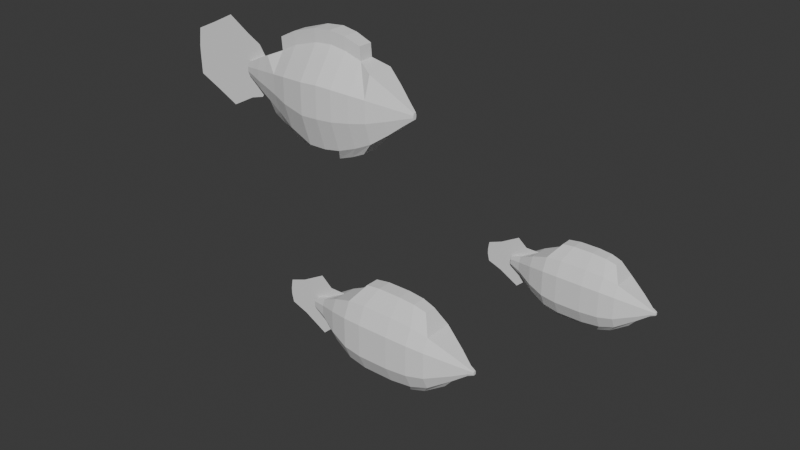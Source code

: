# Source: blend.blend  (saved by Blender 4.4.32; exported with 4.5.12 LTS)
import bpy
from mathutils import Matrix  # noqa: F401  (used for matrix-valued properties, if any)

bpy.ops.wm.read_factory_settings(use_empty=True)
scene = bpy.context.scene
scene.name = 'Scene'

# ---- collections
col_collection = bpy.data.collections.new('Collection'); scene.collection.children.link(col_collection)

# ---- world
world_world = bpy.data.worlds.new('World'); scene.world = world_world
world_world.use_nodes = True; world_world.node_tree.nodes.clear()
_N = world_world.node_tree.nodes; _L = world_world.node_tree.links
n0 = _N.new('ShaderNodeOutputWorld'); n0.name = 'World Output'; n0.location = (300, 300)
n1 = _N.new('ShaderNodeBackground'); n1.name = 'Background'; n1.location = (10, 300)
n1.inputs[0].default_value = (0.05088, 0.05088, 0.05088, 1.0)
_L.new(n1.outputs[0], n0.inputs[0])
n0.is_active_output = True
world_world.color = (0.05088, 0.05088, 0.05088)
world_world.sun_shadow_jitter_overblur = 0.0

# ---- meshes
me_x = bpy.data.meshes.new('立方體')
me_x.from_pydata([(0.3477, -0.7286, -0.7535), (0.3477, -0.3138, 0.7075), (0.3477, 0.7324, -0.7535), (0.3477, 0.3176, 0.7075), (0.6386, -0.7393, -0.746), (0.6386, -0.3184, 0.7364), (0.6386, 0.7431, -0.746), (0.6386, 0.3222, 0.7364), (0.3477, 0.7324, -0.7535), (0.3477, -0.7286, -0.7535), (0.3477, -0.3138, 0.7075), (0.3477, 0.3176, 0.7075), (-0.07155, 0.5997, -0.6208), (-0.07155, -0.5959, -0.6208), (-0.07155, -0.2565, 0.5748), (-0.07155, 0.2602, 0.5748), (-0.07155, 0.5997, -0.6208), (-0.07155, -0.5959, -0.6208), (-0.07155, -0.2565, 0.5748), (-0.07155, 0.2602, 0.5748), (-0.3541, 0.4575, -0.4786), (-0.3541, -0.4537, -0.4786), (-0.3541, -0.195, 0.4326), (-0.3541, 0.1988, 0.4326), (-0.6094, 0.3419, -0.3631), (-0.6094, -0.3382, -0.3631), (-0.6094, -0.3382, 0.3171), (-0.6094, 0.3419, 0.3171), (-0.8144, 0.254, -0.2751), (-0.8144, -0.2503, -0.2751), (-0.8144, -0.2503, 0.2291), (-0.8144, 0.254, 0.2291), (-0.974, 0.1753, -0.1964), (-0.974, -0.1716, -0.1964), (-0.974, -0.1716, 0.1504), (-0.974, 0.1753, 0.1504), (-1.133, 0.1013, -0.1224), (-1.133, -0.09756, -0.1224), (-1.133, -0.09756, 0.07644), (-1.133, 0.1013, 0.07644), (0.6386, -0.7393, -0.746), (0.6386, -0.3184, 0.7364), (0.6386, 0.7431, -0.746), (0.6386, 0.3222, 0.7364), (0.8893, -0.7007, -0.7073), (0.8893, -0.3017, 0.6978), (0.8893, 0.7045, -0.7073), (0.8893, 0.3055, 0.6978), (1.154, -0.6095, -0.6162), (1.154, -0.2623, 0.6066), (1.154, 0.6133, -0.6162), (1.154, 0.2661, 0.6066), (1.395, -0.5002, -0.5069), (1.395, -0.5002, 0.4974), (1.395, 0.504, -0.5069), (1.395, 0.504, 0.4974), (1.641, -0.3259, -0.3326), (1.641, -0.3259, 0.3231), (1.641, 0.3297, -0.3326), (1.641, 0.3297, 0.3231), (1.86, -0.1518, -0.1585), (1.86, -0.1518, 0.1489), (1.86, 0.1556, -0.1585), (1.86, 0.1556, 0.1489), (1.997, -0.04697, -0.05362), (1.997, -0.04697, 0.04409), (1.997, 0.05074, -0.05362), (1.997, 0.05074, 0.04409), (0.3477, -1.079, -0.2665), (0.3477, -1.079, 0.2205), (0.3477, 1.083, 0.2205), (0.3477, 1.083, -0.2665), (0.6386, 1.099, 0.2423), (0.6386, 1.099, -0.2518), (0.6386, -1.095, 0.2423), (0.6386, -1.095, -0.2518), (0.6386, 1.099, 0.2423), (0.6386, 1.099, -0.2518), (0.6386, -1.095, 0.2423), (0.6386, -1.095, -0.2518), (0.8893, 1.041, 0.2294), (0.8893, 1.041, -0.239), (0.8893, -1.038, 0.2294), (0.8893, -1.038, -0.239), (1.154, 0.9066, 0.199), (1.154, 0.9066, -0.2086), (1.154, -0.9028, 0.199), (1.154, -0.9028, -0.2086), (1.395, 0.7449, 0.1626), (1.395, 0.7449, -0.1721), (1.395, -0.7411, 0.1626), (1.395, -0.7411, -0.1721), (1.641, 0.487, 0.1045), (1.641, 0.487, -0.114), (1.641, -0.4832, 0.1045), (1.641, -0.4832, -0.114), (1.86, 0.2293, 0.04647), (1.86, 0.2293, -0.056), (1.86, -0.2256, 0.04647), (1.86, -0.2256, -0.056), (1.997, 0.07418, 0.01152), (1.997, 0.07418, -0.02105), (1.997, -0.07041, 0.01152), (1.997, -0.07041, -0.02105), (0.3477, -1.079, -0.2665), (0.3477, -1.079, 0.2205), (-0.07155, -0.8827, -0.2223), (-0.07155, -0.8827, 0.1763), (-0.07155, -0.8827, -0.2223), (-0.07155, -0.8827, 0.1763), (-0.07155, 0.8865, 0.1763), (-0.07155, 0.8865, -0.2223), (-0.3541, -0.6723, -0.1749), (-0.3541, -0.6723, 0.1289), (-0.3541, 0.6761, 0.1289), (-0.3541, 0.6761, -0.1749), (-0.6094, -0.5013, -0.1364), (-0.6094, -0.5013, 0.09036), (-0.6094, 0.5051, 0.09036), (-0.6094, 0.5051, -0.1364), (-0.8144, -0.3712, -0.107), (-0.8144, -0.3712, 0.06105), (-0.8144, 0.375, 0.06105), (-0.8144, 0.375, -0.107), (-0.974, -0.2548, -0.08081), (-0.974, -0.2548, 0.03481), (-0.974, 0.2585, 0.03481), (-0.974, 0.2585, -0.08081), (-1.133, -0.1453, -0.05615), (-1.133, -0.1453, 0.01015), (-1.133, 0.149, 0.01015), (-1.133, 0.149, -0.05615), (0.3477, 1.083, 0.2205), (0.3477, 1.083, -0.2665), (-0.07155, 0.8865, 0.1763), (-0.07155, 0.8865, -0.2223), (0.3322, -0.3138, 0.9077), (0.3322, 0.3176, 0.9077), (0.623, 0.3222, 0.9367), (0.623, -0.3184, 0.9367), (0.3322, -0.3138, 0.9077), (0.3322, 0.3176, 0.9077), (-0.08714, -0.2565, 0.775), (-0.08714, 0.2602, 0.775), (-0.08714, -0.2565, 0.775), (-0.08714, 0.2602, 0.775), (-0.3697, -0.195, 0.6329), (-0.3697, 0.1988, 0.6329), (0.623, 0.3222, 0.9367), (0.623, -0.3184, 0.9367), (0.8737, 0.3055, 0.898), (0.8737, -0.3017, 0.898), (1.138, 0.2661, 0.8069), (1.138, -0.2623, 0.8069), (0.1651, 0.3187, -0.8919), (0.1651, -0.315, -0.8919), (-0.1641, 0.2612, -0.7877), (-0.1641, -0.2574, -0.7877), (-0.1641, 0.2612, -0.7877), (-0.1641, -0.2574, -0.7877), (-0.3859, 0.1995, -0.6761), (-0.3859, -0.1957, -0.6761), (-0.5863, 0.1494, -0.5854), (-0.5863, -0.1456, -0.5854), (0.8001, -0.4478, -0.8841), (0.8001, 0.3085, -0.8841), (1.016, -0.3987, -0.8098), (1.016, 0.2594, -0.8098), (1.212, -0.3399, -0.7207), (1.212, 0.2006, -0.7207), (-0.07155, 0.001882, -0.6208), (-0.07155, 0.001882, 0.5748), (-0.3541, 0.001882, 0.4326), (-0.6094, 0.001882, -0.3631), (-0.6094, 0.001882, 0.3171), (-0.8144, 0.001882, -0.2751), (-0.8144, 0.001882, 0.2291), (-0.974, 0.001882, -0.1964), (-0.974, 0.001882, 0.1504), (-1.133, 0.001882, -0.1224), (-1.133, 0.001882, 0.07644), (-1.133, 0.001882, -0.05615), (-1.133, 0.001882, 0.01015), (-0.08714, 0.001882, 0.775), (-0.3697, 0.001882, 0.6329), (-0.1641, 0.001882, -0.7877), (-0.3859, 0.001882, -0.6761), (-0.5863, 0.001882, -0.5854), (-0.8144, 0.001882, -0.2751), (-0.8144, 0.001882, 0.2291), (-0.974, 0.001882, -0.1964), (-0.974, 0.001882, 0.1504), (-1.133, 0.001882, -0.1224), (-1.133, 0.001882, 0.07644), (-1.133, 0.001882, -0.05615), (-1.133, 0.001882, 0.01015), (-0.8144, 0.001882, -0.2751), (-0.8144, 0.001882, 0.2291), (-0.974, 0.001882, -0.1964), (-0.974, 0.001882, 0.1504), (-1.133, 0.001882, -0.1224), (-1.133, 0.001882, 0.07644), (-1.133, 0.001882, -0.05615), (-1.133, 0.001882, 0.01015), (-0.9196, 0.001882, -0.4282), (-0.9196, 0.001882, 0.3822), (-1.176, 0.001882, -0.3017), (-1.176, 0.001882, 0.2557), (-1.432, 0.001882, -0.1828), (-1.432, 0.001882, 0.1368), (-1.432, 0.001882, -0.07626), (-1.432, 0.001882, 0.03026), (-1.143, 0.001882, -0.4913), (-1.143, 0.001882, 0.4981), (-1.455, 0.001882, -0.3369), (-1.455, 0.001882, 0.3437), (-1.768, 0.001882, -0.1917), (-1.768, 0.001882, 0.1985), (-1.768, 0.001882, -0.0616), (-1.768, 0.001882, 0.06847), (-1.531, 0.001882, -0.6966), (-1.506, 0.001882, 0.7187), (-1.887, 0.001882, -0.5209), (-1.862, 0.001882, 0.5429), (-2.244, 0.001882, -0.3556), (-2.218, 0.001882, 0.3777), (-2.254, 0.001882, -0.05535), (-2.254, 0.001882, 0.09267)], [], [(70, 3, 7, 72), (75, 4, 40, 79), (74, 5, 1, 69), (2, 6, 4, 0), (41, 45, 151, 149), (11, 15, 143, 141), (24, 20, 160, 162), (133, 8, 12, 135), (105, 10, 14, 107), (111, 16, 20, 115), (172, 23, 27, 174), (109, 18, 22, 113), (7, 3, 137, 138), (173, 24, 162, 187), (173, 25, 29, 175), (8, 9, 155, 154), (115, 20, 24, 119), (113, 22, 26, 117), (123, 28, 32, 127), (119, 24, 28, 123), (117, 26, 30, 121), (174, 27, 31, 176), (178, 35, 39, 180), (121, 30, 34, 125), (176, 31, 35, 178), (175, 29, 33, 177), (182, 180, 39, 130), (177, 33, 37, 179), (127, 32, 36, 131), (125, 34, 38, 129), (49, 51, 152, 153), (4, 6, 42, 40), (7, 5, 41, 43), (72, 7, 43, 76), (22, 18, 144, 146), (76, 43, 47, 80), (79, 40, 44, 83), (40, 42, 46, 44), (87, 48, 52, 91), (80, 47, 51, 84), (83, 44, 48, 87), (48, 44, 164, 166), (55, 53, 57, 59), (54, 52, 168, 169), (51, 49, 53, 55), (84, 51, 55, 88), (92, 59, 63, 96), (88, 55, 59, 92), (91, 52, 56, 95), (52, 54, 58, 56), (99, 60, 64, 103), (95, 56, 60, 99), (56, 58, 62, 60), (59, 57, 61, 63), (100, 67, 65, 102), (60, 62, 66, 64), (63, 61, 65, 67), (96, 63, 67, 100), (62, 97, 101, 66), (97, 96, 100, 101), (66, 101, 103, 64), (101, 100, 102, 103), (57, 94, 98, 61), (94, 95, 99, 98), (61, 98, 102, 65), (98, 99, 103, 102), (53, 90, 94, 57), (90, 91, 95, 94), (54, 89, 93, 58), (89, 88, 92, 93), (58, 93, 97, 62), (93, 92, 96, 97), (50, 85, 89, 54), (85, 84, 88, 89), (45, 82, 86, 49), (82, 83, 87, 86), (46, 81, 85, 50), (81, 80, 84, 85), (49, 86, 90, 53), (86, 87, 91, 90), (41, 78, 82, 45), (78, 79, 83, 82), (42, 77, 81, 46), (77, 76, 80, 81), (6, 73, 77, 42), (73, 72, 76, 77), (4, 75, 68, 0), (75, 74, 69, 68), (5, 74, 78, 41), (74, 75, 79, 78), (2, 71, 73, 6), (71, 70, 72, 73), (9, 104, 106, 13), (104, 105, 107, 106), (33, 124, 128, 37), (124, 125, 129, 128), (35, 126, 130, 39), (126, 127, 131, 130), (179, 181, 131, 36), (181, 182, 130, 131), (29, 120, 124, 33), (120, 121, 125, 124), (25, 116, 120, 29), (116, 117, 121, 120), (27, 118, 122, 31), (118, 119, 123, 122), (31, 122, 126, 35), (122, 123, 127, 126), (21, 112, 116, 25), (112, 113, 117, 116), (23, 114, 118, 27), (114, 115, 119, 118), (17, 108, 112, 21), (108, 109, 113, 112), (19, 110, 114, 23), (110, 111, 115, 114), (11, 132, 134, 15), (132, 133, 135, 134), (138, 137, 136, 139), (140, 141, 143, 142), (183, 145, 147, 184), (148, 149, 151, 150), (150, 151, 153, 152), (14, 10, 140, 142), (45, 49, 153, 151), (10, 11, 141, 140), (47, 43, 148, 150), (51, 47, 150, 152), (172, 22, 146, 184), (5, 7, 138, 139), (3, 1, 136, 137), (15, 14, 142, 143), (19, 23, 147, 145), (43, 41, 149, 148), (1, 5, 139, 136), (171, 19, 145, 183), (154, 155, 157, 156), (185, 159, 161, 186), (186, 161, 163, 187), (13, 12, 156, 157), (12, 8, 154, 156), (170, 17, 159, 185), (17, 21, 161, 159), (21, 25, 163, 161), (20, 16, 158, 160), (9, 13, 157, 155), (164, 165, 167, 166), (166, 167, 169, 168), (50, 54, 169, 167), (52, 48, 166, 168), (46, 50, 167, 165), (44, 46, 165, 164), (16, 170, 185, 158), (160, 186, 187, 162), (158, 185, 186, 160), (18, 171, 183, 144), (23, 172, 184, 147), (144, 183, 184, 146), (128, 129, 182, 181), (37, 128, 181, 179), (32, 177, 179, 36), (129, 38, 180, 182), (28, 175, 177, 32), (30, 176, 178, 34), (34, 178, 180, 38), (26, 174, 176, 30), (24, 173, 175, 28), (25, 173, 187, 163), (22, 172, 174, 26), (179, 177, 190, 192), (181, 182, 195, 194), (178, 176, 189, 191), (182, 180, 193, 195), (179, 181, 194, 192), (180, 178, 191, 193), (177, 175, 188, 190), (192, 190, 198, 200), (194, 195, 203, 202), (191, 189, 197, 199), (195, 193, 201, 203), (192, 194, 202, 200), (193, 191, 199, 201), (190, 188, 196, 198), (199, 197, 205, 207), (203, 201, 209, 211), (200, 202, 210, 208), (201, 199, 207, 209), (198, 196, 204, 206), (200, 198, 206, 208), (202, 203, 211, 210), (207, 205, 213, 215), (211, 209, 217, 219), (208, 210, 218, 216), (209, 207, 215, 217), (206, 204, 212, 214), (208, 206, 214, 216), (210, 211, 219, 218), (216, 218, 226, 224), (217, 215, 223, 225), (214, 212, 220, 222), (216, 214, 222, 224), (218, 219, 227, 226), (215, 213, 221, 223), (219, 217, 225, 227)])
_uv = me_x.uv_layers.new(name='UV貼圖')
_uv.uv.foreach_set('vector', [0.5417, 0.25, 0.625, 0.25, 0.625, 0.5, 0.5417, 0.5, 0.4583, 0.75, 0.375, 0.75, 0.375, 0.75, 0.4583, 0.75, 0.5417, 0.75, 0.625, 0.75, 0.625, 1.0, 0.5417, 1.0, 0.125, 0.5, 0.375, 0.5, 0.375, 0.75, 0.125, 0.75, 0.625, 0.75, 0.625, 0.75, 0.625, 0.75, 0.625, 0.75, 0.625, 0.25, 0.625, 0.25, 0.625, 0.25, 0.625, 0.25, 0.375, 0.25, 0.375, 0.25, 0.375, 0.25, 0.375, 0.25, 0.4583, 0.25, 0.375, 0.25, 0.375, 0.25, 0.4583, 0.25, 0.5417, 1.0, 0.625, 1.0, 0.625, 1.0, 0.5417, 1.0, 0.4583, 0.25, 0.375, 0.25, 0.375, 0.25, 0.4583, 0.25, 0.875, 0.625, 0.875, 0.5, 0.875, 0.5, 0.875, 0.625, 0.5417, 1.0, 0.625, 1.0, 0.625, 1.0, 0.5417, 1.0, 0.625, 0.5, 0.625, 0.25, 0.625, 0.25, 0.625, 0.5, 0.125, 0.625, 0.125, 0.5, 0.125, 0.5, 0.125, 0.625, 0.125, 0.625, 0.125, 0.75, 0.125, 0.75, 0.125, 0.625, 0.0, 0.0, 0.0, 0.0, 0.0, 0.0, 0.0, 0.0, 0.4583, 0.25, 0.375, 0.25, 0.375, 0.25, 0.4583, 0.25, 0.5417, 1.0, 0.625, 1.0, 0.625, 1.0, 0.5417, 1.0, 0.4583, 0.25, 0.375, 0.25, 0.375, 0.25, 0.4583, 0.25, 0.4583, 0.25, 0.375, 0.25, 0.375, 0.25, 0.4583, 0.25, 0.5417, 1.0, 0.625, 1.0, 0.625, 1.0, 0.5417, 1.0, 0.875, 0.625, 0.875, 0.5, 0.875, 0.5, 0.875, 0.625, 0.875, 0.625, 0.875, 0.5, 0.875, 0.5, 0.875, 0.625, 0.5417, 1.0, 0.625, 1.0, 0.625, 1.0, 0.5417, 1.0, 0.875, 0.625, 0.875, 0.5, 0.875, 0.5, 0.875, 0.625, 0.125, 0.625, 0.125, 0.75, 0.125, 0.75, 0.125, 0.625, 0.5417, 0.125, 0.625, 0.125, 0.625, 0.25, 0.5417, 0.25, 0.125, 0.625, 0.125, 0.75, 0.125, 0.75, 0.125, 0.625, 0.4583, 0.25, 0.375, 0.25, 0.375, 0.25, 0.4583, 0.25, 0.5417, 1.0, 0.625, 1.0, 0.625, 1.0, 0.5417, 1.0, 0.625, 0.75, 0.625, 0.5, 0.625, 0.5, 0.625, 0.75, 0.375, 0.75, 0.375, 0.5, 0.375, 0.5, 0.375, 0.75, 0.625, 0.5, 0.625, 0.75, 0.625, 0.75, 0.625, 0.5, 0.5417, 0.5, 0.625, 0.5, 0.625, 0.5, 0.5417, 0.5, 0.625, 1.0, 0.625, 1.0, 0.625, 1.0, 0.625, 1.0, 0.5417, 0.5, 0.625, 0.5, 0.625, 0.5, 0.5417, 0.5, 0.4583, 0.75, 0.375, 0.75, 0.375, 0.75, 0.4583, 0.75, 0.375, 0.75, 0.375, 0.5, 0.375, 0.5, 0.375, 0.75, 0.4583, 0.75, 0.375, 0.75, 0.375, 0.75, 0.4583, 0.75, 0.5417, 0.5, 0.625, 0.5, 0.625, 0.5, 0.5417, 0.5, 0.4583, 0.75, 0.375, 0.75, 0.375, 0.75, 0.4583, 0.75, 0.375, 0.75, 0.375, 0.75, 0.375, 0.75, 0.375, 0.75, 0.625, 0.5, 0.625, 0.75, 0.625, 0.75, 0.625, 0.5, 0.375, 0.5, 0.375, 0.75, 0.375, 0.75, 0.375, 0.5, 0.625, 0.5, 0.625, 0.75, 0.625, 0.75, 0.625, 0.5, 0.5417, 0.5, 0.625, 0.5, 0.625, 0.5, 0.5417, 0.5, 0.5417, 0.5, 0.625, 0.5, 0.625, 0.5, 0.5417, 0.5, 0.5417, 0.5, 0.625, 0.5, 0.625, 0.5, 0.5417, 0.5, 0.4583, 0.75, 0.375, 0.75, 0.375, 0.75, 0.4583, 0.75, 0.375, 0.75, 0.375, 0.5, 0.375, 0.5, 0.375, 0.75, 0.4583, 0.75, 0.375, 0.75, 0.375, 0.75, 0.4583, 0.75, 0.4583, 0.75, 0.375, 0.75, 0.375, 0.75, 0.4583, 0.75, 0.375, 0.75, 0.375, 0.5, 0.375, 0.5, 0.375, 0.75, 0.625, 0.5, 0.625, 0.75, 0.625, 0.75, 0.625, 0.5, 0.5417, 0.5, 0.625, 0.5, 0.625, 0.75, 0.5417, 0.75, 0.375, 0.75, 0.375, 0.5, 0.375, 0.5, 0.375, 0.75, 0.625, 0.5, 0.625, 0.75, 0.625, 0.75, 0.625, 0.5, 0.5417, 0.5, 0.625, 0.5, 0.625, 0.5, 0.5417, 0.5, 0.375, 0.5, 0.4583, 0.5, 0.4583, 0.5, 0.375, 0.5, 0.4583, 0.5, 0.5417, 0.5, 0.5417, 0.5, 0.4583, 0.5, 0.375, 0.5, 0.4583, 0.5, 0.4583, 0.75, 0.375, 0.75, 0.4583, 0.5, 0.5417, 0.5, 0.5417, 0.75, 0.4583, 0.75, 0.625, 0.75, 0.5417, 0.75, 0.5417, 0.75, 0.625, 0.75, 0.5417, 0.75, 0.4583, 0.75, 0.4583, 0.75, 0.5417, 0.75, 0.625, 0.75, 0.5417, 0.75, 0.5417, 0.75, 0.625, 0.75, 0.5417, 0.75, 0.4583, 0.75, 0.4583, 0.75, 0.5417, 0.75, 0.625, 0.75, 0.5417, 0.75, 0.5417, 0.75, 0.625, 0.75, 0.5417, 0.75, 0.4583, 0.75, 0.4583, 0.75, 0.5417, 0.75, 0.375, 0.5, 0.4583, 0.5, 0.4583, 0.5, 0.375, 0.5, 0.4583, 0.5, 0.5417, 0.5, 0.5417, 0.5, 0.4583, 0.5, 0.375, 0.5, 0.4583, 0.5, 0.4583, 0.5, 0.375, 0.5, 0.4583, 0.5, 0.5417, 0.5, 0.5417, 0.5, 0.4583, 0.5, 0.375, 0.5, 0.4583, 0.5, 0.4583, 0.5, 0.375, 0.5, 0.4583, 0.5, 0.5417, 0.5, 0.5417, 0.5, 0.4583, 0.5, 0.625, 0.75, 0.5417, 0.75, 0.5417, 0.75, 0.625, 0.75, 0.5417, 0.75, 0.4583, 0.75, 0.4583, 0.75, 0.5417, 0.75, 0.375, 0.5, 0.4583, 0.5, 0.4583, 0.5, 0.375, 0.5, 0.4583, 0.5, 0.5417, 0.5, 0.5417, 0.5, 0.4583, 0.5, 0.625, 0.75, 0.5417, 0.75, 0.5417, 0.75, 0.625, 0.75, 0.5417, 0.75, 0.4583, 0.75, 0.4583, 0.75, 0.5417, 0.75, 0.625, 0.75, 0.5417, 0.75, 0.5417, 0.75, 0.625, 0.75, 0.5417, 0.75, 0.4583, 0.75, 0.4583, 0.75, 0.5417, 0.75, 0.375, 0.5, 0.4583, 0.5, 0.4583, 0.5, 0.375, 0.5, 0.4583, 0.5, 0.5417, 0.5, 0.5417, 0.5, 0.4583, 0.5, 0.375, 0.5, 0.4583, 0.5, 0.4583, 0.5, 0.375, 0.5, 0.4583, 0.5, 0.5417, 0.5, 0.5417, 0.5, 0.4583, 0.5, 0.375, 0.75, 0.4583, 0.75, 0.4583, 1.0, 0.375, 1.0, 0.4583, 0.75, 0.5417, 0.75, 0.5417, 1.0, 0.4583, 1.0, 0.625, 0.75, 0.5417, 0.75, 0.5417, 0.75, 0.625, 0.75, 0.5417, 0.75, 0.4583, 0.75, 0.4583, 0.75, 0.5417, 0.75, 0.375, 0.25, 0.4583, 0.25, 0.4583, 0.5, 0.375, 0.5, 0.4583, 0.25, 0.5417, 0.25, 0.5417, 0.5, 0.4583, 0.5, 0.375, 1.0, 0.4583, 1.0, 0.4583, 1.0, 0.375, 1.0, 0.4583, 1.0, 0.5417, 1.0, 0.5417, 1.0, 0.4583, 1.0, 0.375, 1.0, 0.4583, 1.0, 0.4583, 1.0, 0.375, 1.0, 0.4583, 1.0, 0.5417, 1.0, 0.5417, 1.0, 0.4583, 1.0, 0.625, 0.25, 0.5417, 0.25, 0.5417, 0.25, 0.625, 0.25, 0.5417, 0.25, 0.4583, 0.25, 0.4583, 0.25, 0.5417, 0.25, 0.375, 0.125, 0.4583, 0.125, 0.4583, 0.25, 0.375, 0.25, 0.4583, 0.125, 0.5417, 0.125, 0.5417, 0.25, 0.4583, 0.25, 0.375, 1.0, 0.4583, 1.0, 0.4583, 1.0, 0.375, 1.0, 0.4583, 1.0, 0.5417, 1.0, 0.5417, 1.0, 0.4583, 1.0, 0.375, 1.0, 0.4583, 1.0, 0.4583, 1.0, 0.375, 1.0, 0.4583, 1.0, 0.5417, 1.0, 0.5417, 1.0, 0.4583, 1.0, 0.625, 0.25, 0.5417, 0.25, 0.5417, 0.25, 0.625, 0.25, 0.5417, 0.25, 0.4583, 0.25, 0.4583, 0.25, 0.5417, 0.25, 0.625, 0.25, 0.5417, 0.25, 0.5417, 0.25, 0.625, 0.25, 0.5417, 0.25, 0.4583, 0.25, 0.4583, 0.25, 0.5417, 0.25, 0.375, 1.0, 0.4583, 1.0, 0.4583, 1.0, 0.375, 1.0, 0.4583, 1.0, 0.5417, 1.0, 0.5417, 1.0, 0.4583, 1.0, 0.625, 0.25, 0.5417, 0.25, 0.5417, 0.25, 0.625, 0.25, 0.5417, 0.25, 0.4583, 0.25, 0.4583, 0.25, 0.5417, 0.25, 0.375, 1.0, 0.4583, 1.0, 0.4583, 1.0, 0.375, 1.0, 0.4583, 1.0, 0.5417, 1.0, 0.5417, 1.0, 0.4583, 1.0, 0.625, 0.25, 0.5417, 0.25, 0.5417, 0.25, 0.625, 0.25, 0.5417, 0.25, 0.4583, 0.25, 0.4583, 0.25, 0.5417, 0.25, 0.625, 0.25, 0.5417, 0.25, 0.5417, 0.25, 0.625, 0.25, 0.5417, 0.25, 0.4583, 0.25, 0.4583, 0.25, 0.5417, 0.25, 0.625, 0.5, 0.875, 0.5, 0.875, 0.75, 0.625, 0.75, 0.875, 0.75, 0.875, 0.5, 0.875, 0.5, 0.875, 0.75, 0.875, 0.625, 0.875, 0.5, 0.875, 0.5, 0.875, 0.625, 0.625, 0.5, 0.625, 0.75, 0.625, 0.75, 0.625, 0.5, 0.625, 0.5, 0.625, 0.75, 0.625, 0.75, 0.625, 0.5, 0.625, 1.0, 0.625, 1.0, 0.625, 1.0, 0.625, 1.0, 0.625, 0.75, 0.625, 0.75, 0.625, 0.75, 0.625, 0.75, 0.0, 0.0, 0.0, 0.0, 0.0, 0.0, 0.0, 0.0, 0.625, 0.5, 0.625, 0.5, 0.625, 0.5, 0.625, 0.5, 0.625, 0.5, 0.625, 0.5, 0.625, 0.5, 0.625, 0.5, 0.875, 0.625, 0.875, 0.75, 0.875, 0.75, 0.875, 0.625, 0.625, 0.75, 0.625, 0.5, 0.625, 0.5, 0.625, 0.75, 0.0, 0.0, 0.0, 0.0, 0.0, 0.0, 0.0, 0.0, 0.0, 0.0, 0.0, 0.0, 0.0, 0.0, 0.0, 0.0, 0.625, 0.25, 0.625, 0.25, 0.625, 0.25, 0.625, 0.25, 0.625, 0.5, 0.625, 0.75, 0.625, 0.75, 0.625, 0.5, 0.625, 1.0, 0.625, 0.75, 0.625, 0.75, 0.625, 1.0, 0.0, 0.0, 0.0, 0.0, 0.0, 0.0, 0.0, 0.0, 0.125, 0.5, 0.125, 0.75, 0.125, 0.75, 0.125, 0.5, 0.125, 0.625, 0.125, 0.75, 0.125, 0.75, 0.125, 0.625, 0.125, 0.625, 0.125, 0.75, 0.125, 0.75, 0.125, 0.625, 0.0, 0.0, 0.0, 0.0, 0.0, 0.0, 0.0, 0.0, 0.375, 0.25, 0.375, 0.25, 0.375, 0.25, 0.375, 0.25, 0.0, 0.0, 0.0, 0.0, 0.0, 0.0, 0.0, 0.0, 0.375, 1.0, 0.375, 1.0, 0.375, 1.0, 0.375, 1.0, 0.375, 1.0, 0.375, 1.0, 0.375, 1.0, 0.375, 1.0, 0.375, 0.25, 0.375, 0.25, 0.375, 0.25, 0.375, 0.25, 0.375, 1.0, 0.375, 1.0, 0.375, 1.0, 0.375, 1.0, 0.375, 0.75, 0.375, 0.5, 0.375, 0.5, 0.375, 0.75, 0.375, 0.75, 0.375, 0.5, 0.375, 0.5, 0.375, 0.75, 0.375, 0.5, 0.375, 0.5, 0.375, 0.5, 0.375, 0.5, 0.375, 0.75, 0.375, 0.75, 0.375, 0.75, 0.375, 0.75, 0.375, 0.5, 0.375, 0.5, 0.375, 0.5, 0.375, 0.5, 0.375, 0.75, 0.375, 0.5, 0.375, 0.5, 0.375, 0.75, 0.0, 0.0, 0.0, 0.0, 0.0, 0.0, 0.0, 0.0, 0.125, 0.5, 0.125, 0.625, 0.125, 0.625, 0.125, 0.5, 0.125, 0.5, 0.125, 0.625, 0.125, 0.625, 0.125, 0.5, 0.0, 0.0, 0.0, 0.0, 0.0, 0.0, 0.0, 0.0, 0.875, 0.5, 0.875, 0.625, 0.875, 0.625, 0.875, 0.5, 0.875, 0.75, 0.875, 0.625, 0.875, 0.625, 0.875, 0.75, 0.4583, 0.0, 0.5417, 0.0, 0.5417, 0.125, 0.4583, 0.125, 0.375, 0.0, 0.4583, 0.0, 0.4583, 0.125, 0.375, 0.125, 0.125, 0.5, 0.125, 0.625, 0.125, 0.625, 0.125, 0.5, 0.5417, 0.0, 0.625, 0.0, 0.625, 0.125, 0.5417, 0.125, 0.125, 0.5, 0.125, 0.625, 0.125, 0.625, 0.125, 0.5, 0.875, 0.75, 0.875, 0.625, 0.875, 0.625, 0.875, 0.75, 0.875, 0.75, 0.875, 0.625, 0.875, 0.625, 0.875, 0.75, 0.875, 0.75, 0.875, 0.625, 0.875, 0.625, 0.875, 0.75, 0.125, 0.5, 0.125, 0.625, 0.125, 0.625, 0.125, 0.5, 0.125, 0.75, 0.125, 0.625, 0.125, 0.625, 0.125, 0.75, 0.875, 0.75, 0.875, 0.625, 0.875, 0.625, 0.875, 0.75, 0.125, 0.625, 0.125, 0.625, 0.125, 0.625, 0.125, 0.625, 0.4583, 0.125, 0.5417, 0.125, 0.5417, 0.125, 0.4583, 0.125, 0.875, 0.625, 0.875, 0.625, 0.875, 0.625, 0.875, 0.625, 0.5417, 0.125, 0.625, 0.125, 0.625, 0.125, 0.5417, 0.125, 0.375, 0.125, 0.4583, 0.125, 0.4583, 0.125, 0.375, 0.125, 0.875, 0.625, 0.875, 0.625, 0.875, 0.625, 0.875, 0.625, 0.125, 0.625, 0.125, 0.625, 0.125, 0.625, 0.125, 0.625, 0.125, 0.625, 0.125, 0.625, 0.125, 0.625, 0.125, 0.625, 0.4583, 0.125, 0.5417, 0.125, 0.5417, 0.125, 0.4583, 0.125, 0.875, 0.625, 0.875, 0.625, 0.875, 0.625, 0.875, 0.625, 0.5417, 0.125, 0.625, 0.125, 0.625, 0.125, 0.5417, 0.125, 0.375, 0.125, 0.4583, 0.125, 0.4583, 0.125, 0.375, 0.125, 0.875, 0.625, 0.875, 0.625, 0.875, 0.625, 0.875, 0.625, 0.125, 0.625, 0.125, 0.625, 0.125, 0.625, 0.125, 0.625, 0.875, 0.625, 0.875, 0.625, 0.875, 0.625, 0.875, 0.625, 0.5417, 0.125, 0.625, 0.125, 0.625, 0.125, 0.5417, 0.125, 0.375, 0.125, 0.4583, 0.125, 0.4583, 0.125, 0.375, 0.125, 0.875, 0.625, 0.875, 0.625, 0.875, 0.625, 0.875, 0.625, 0.125, 0.625, 0.125, 0.625, 0.125, 0.625, 0.125, 0.625, 0.125, 0.625, 0.125, 0.625, 0.125, 0.625, 0.125, 0.625, 0.4583, 0.125, 0.5417, 0.125, 0.5417, 0.125, 0.4583, 0.125, 0.875, 0.625, 0.875, 0.625, 0.875, 0.625, 0.875, 0.625, 0.5417, 0.125, 0.625, 0.125, 0.625, 0.125, 0.5417, 0.125, 0.375, 0.125, 0.4583, 0.125, 0.4583, 0.125, 0.375, 0.125, 0.875, 0.625, 0.875, 0.625, 0.875, 0.625, 0.875, 0.625, 0.125, 0.625, 0.125, 0.625, 0.125, 0.625, 0.125, 0.625, 0.125, 0.625, 0.125, 0.625, 0.125, 0.625, 0.125, 0.625, 0.4583, 0.125, 0.5417, 0.125, 0.5417, 0.125, 0.4583, 0.125, 0.375, 0.125, 0.4583, 0.125, 0.4583, 0.125, 0.375, 0.125, 0.875, 0.625, 0.875, 0.625, 0.875, 0.625, 0.875, 0.625, 0.125, 0.625, 0.125, 0.625, 0.125, 0.625, 0.125, 0.625, 0.125, 0.625, 0.125, 0.625, 0.125, 0.625, 0.125, 0.625, 0.4583, 0.125, 0.5417, 0.125, 0.5417, 0.125, 0.4583, 0.125, 0.875, 0.625, 0.875, 0.625, 0.875, 0.625, 0.875, 0.625, 0.5417, 0.125, 0.625, 0.125, 0.625, 0.125, 0.5417, 0.125])
me_x.update()
me_001 = bpy.data.meshes.new('立方體.001')
me_001.from_pydata([(-0.1889, -1.017, -0.5566), (-0.1889, -1.017, 0.5465), (-0.1889, 0.9832, -0.5566), (-0.1889, 0.9832, 0.5465), (0.3377, -1.017, -0.5566), (0.3377, -1.017, 0.5465), (0.3377, 0.9832, -0.5566), (0.3377, 0.9832, 0.5465), (0.6985, 0.9239, 0.5138), (0.6985, 0.9239, -0.5239), (0.6985, -0.9576, -0.5239), (0.6985, -0.9576, 0.5138), (0.6985, 0.9239, 0.5138), (0.6985, 0.9239, -0.5239), (0.6985, -0.9576, -0.5239), (0.6985, -0.9576, 0.5138), (0.9802, 0.7799, 0.4344), (0.9802, 0.7799, -0.4444), (0.9802, -0.8135, -0.4444), (0.9802, -0.8135, 0.4344), (1.344, 0.3795, 0.2136), (1.344, 0.3795, -0.2236), (1.344, -0.4131, -0.2236), (1.344, -0.4131, 0.2136), (1.563, 0.112, 0.066), (1.563, 0.112, -0.07605), (1.563, -0.1456, -0.07605), (1.563, -0.1456, 0.066), (1.661, 0.04256, 0.02773), (1.661, 0.04256, -0.03777), (1.661, -0.07618, -0.03777), (1.661, -0.07618, 0.02773), (-0.5117, 0.9052, -0.5135), (-0.5117, -0.9388, -0.5135), (-0.5117, -0.9388, 0.5035), (-0.5117, 0.9052, 0.5035), (-0.865, 0.6548, -0.3754), (-0.865, -0.6884, -0.3754), (-0.865, -0.6884, 0.3654), (-0.865, 0.6548, 0.3654), (-1.207, 0.3112, -0.1859), (-1.207, -0.3448, -0.1859), (-1.207, -0.3448, 0.1759), (-1.207, 0.3112, 0.1759), (-1.45, 0.1487, -0.0963), (-1.45, -0.1823, -0.0963), (-1.45, -0.1823, 0.08626), (-1.45, 0.1487, 0.08626), (-0.1889, -1.436, -0.2808), (-0.1889, -1.436, -0.005021), (-0.1889, -1.436, 0.2707), (-0.1889, 1.402, 0.2707), (-0.1889, 1.402, -0.005021), (-0.1889, 1.402, -0.2808), (0.3377, 1.402, 0.2707), (0.3377, 1.402, -0.005021), (0.3377, 1.402, -0.2808), (0.3377, -1.436, 0.2707), (0.3377, -1.436, -0.005021), (0.3377, -1.436, -0.2808), (0.6985, 1.318, 0.2544), (0.6985, 1.318, -0.005021), (0.6985, 1.318, -0.2644), (0.6985, -1.352, 0.2544), (0.6985, -1.352, -0.005021), (0.6985, -1.352, -0.2644), (0.6985, 1.318, 0.2544), (0.6985, 1.318, -0.005021), (0.6985, 1.318, -0.2644), (0.6985, -1.352, 0.2544), (0.6985, -1.352, -0.005021), (0.6985, -1.352, -0.2644), (0.9802, 1.114, 0.2147), (0.9802, 1.114, -0.005021), (0.9802, 1.114, -0.2247), (0.9802, -1.147, 0.2147), (0.9802, -1.147, -0.005021), (0.9802, -1.147, -0.2247), (1.344, 0.5455, 0.1043), (1.344, 0.5455, -0.005021), (1.344, 0.5455, -0.1143), (1.344, -0.5792, 0.1043), (1.344, -0.5792, -0.005021), (1.344, -0.5792, -0.1143), (1.563, 0.1659, 0.03049), (1.563, 0.1659, -0.005021), (1.563, 0.1659, -0.04053), (1.563, -0.1995, 0.03049), (1.563, -0.1995, -0.005021), (1.563, -0.1995, -0.04053), (1.661, 0.06743, 0.01135), (1.661, 0.06743, -0.005021), (1.661, 0.06743, -0.02139), (1.661, -0.1011, 0.01135), (1.661, -0.1011, -0.005021), (1.661, -0.1011, -0.02139), (-0.5117, -1.325, -0.2593), (-0.5117, -1.325, -0.005021), (-0.5117, -1.325, 0.2492), (-0.5117, 1.291, 0.2492), (-0.5117, 1.291, -0.005021), (-0.5117, 1.291, -0.2593), (-0.865, -0.9697, -0.1902), (-0.865, -0.9697, -0.005021), (-0.865, -0.9697, 0.1802), (-0.865, 0.9361, 0.1802), (-0.865, 0.9361, -0.005021), (-0.865, 0.9361, -0.1902), (-1.207, -0.4822, -0.09547), (-1.207, -0.4822, -0.005021), (-1.207, -0.4822, 0.08542), (-1.207, 0.4485, 0.08542), (-1.207, 0.4485, -0.005021), (-1.207, 0.4485, -0.09547), (-1.45, -0.2516, -0.05066), (-1.45, -0.2516, -0.005021), (-1.45, -0.2516, 0.04062), (-1.45, 0.218, 0.04062), (-1.45, 0.218, -0.005021), (-1.45, 0.218, -0.05066), (-0.04571, -0.4121, 0.8197), (-0.04571, 0.3785, 0.8197), (0.348, 0.3785, 0.8197), (0.348, -0.4121, 0.8197), (0.6177, 0.3551, 0.7953), (0.6177, -0.3887, 0.7953), (0.6177, 0.3551, 0.7953), (0.6177, -0.3887, 0.7953), (0.8283, 0.2982, 0.7359), (0.8283, -0.3318, 0.7359), (-0.2871, -0.3813, 0.7876), (-0.2871, 0.3477, 0.7876), (-0.3137, 0.797, -0.7608), (-0.3137, -0.2339, -0.7608), (0.08475, 0.797, -0.7608), (0.08475, -0.2339, -0.7608), (-0.558, 0.7568, -0.7282), (-0.558, -0.1937, -0.7282), (-0.8252, 0.6277, -0.6237), (-0.8252, -0.0646, -0.6237), (0.597, -0.5438, -0.6863), (0.597, 0.5102, -0.6863), (0.851, -0.4632, -0.6147), (0.851, 0.4295, -0.6147), (1.179, -0.2389, -0.4156), (1.179, 0.2052, -0.4156), (0.3377, -0.01681, -0.5566), (0.6985, -0.01681, -0.5239), (0.6985, -0.01681, 0.5138), (0.6985, -0.01681, -0.5239), (0.6985, -0.01681, 0.5138), (0.9802, -0.01681, 0.4344), (1.344, -0.01681, -0.2236), (1.344, -0.01681, 0.2136), (1.563, -0.01681, -0.07605), (1.563, -0.01681, 0.066), (1.661, -0.01681, -0.03777), (1.661, -0.01681, 0.02773), (-0.5117, -0.01681, 0.5035), (-0.865, -0.01681, -0.3754), (-0.865, -0.01681, 0.3654), (-1.207, -0.01681, -0.1859), (-1.207, -0.01681, 0.1759), (-1.45, -0.01681, -0.0963), (-1.45, -0.01681, 0.08626), (-1.45, -0.01681, -0.05066), (-1.45, -0.01681, -0.005021), (-1.45, -0.01681, 0.04062), (1.661, -0.01681, -0.02139), (1.661, -0.01681, -0.005021), (1.661, -0.01681, 0.01135), (-0.04571, -0.01681, 0.8197), (0.348, -0.01681, 0.8197), (0.6177, -0.01681, 0.7953), (0.6177, -0.01681, 0.7953), (0.8283, -0.01681, 0.7359), (-0.2871, -0.01681, 0.7876), (-0.3137, 0.2816, -0.7608), (0.08475, 0.2816, -0.7608), (-0.558, 0.2816, -0.7282), (-0.8252, 0.2816, -0.6237), (0.597, -0.01681, -0.6863), (0.851, -0.01681, -0.6147), (1.179, -0.01681, -0.4156), (-1.207, -0.01681, -0.1859), (-1.207, -0.01681, 0.1759), (-1.45, -0.01681, -0.0963), (-1.45, -0.01681, 0.08626), (-1.45, -0.01681, -0.05066), (-1.45, -0.01681, -0.005021), (-1.45, -0.01681, 0.04062), (-1.144, -0.01681, -0.3754), (-1.144, -0.01681, 0.3654), (-1.486, -0.01681, -0.1859), (-1.486, -0.01681, 0.1759), (-1.486, -0.01681, -0.1859), (-1.486, -0.01681, 0.1759), (-1.729, -0.01681, -0.0963), (-1.729, -0.01681, 0.08626), (-1.729, -0.01681, -0.05066), (-1.729, -0.01681, -0.005021), (-1.729, -0.01681, 0.04062), (-1.323, -0.01681, -0.5317), (-1.332, -0.01681, 0.5216), (-1.719, -0.01681, -0.312), (-1.728, -0.01681, 0.302), (-1.719, -0.01681, -0.312), (-1.728, -0.01681, 0.302), (-2.001, -0.01681, -0.2081), (-2.01, -0.01681, 0.1981), (-2.035, -0.01681, -0.06216), (-2.035, -0.01681, -0.00925), (-2.035, -0.01681, 0.04366)], [], [(16, 12, 126, 128), (51, 3, 7, 54), (7, 3, 121, 122), (57, 5, 1, 50), (159, 36, 138, 180), (150, 15, 127, 174), (65, 10, 14, 71), (54, 7, 8, 60), (59, 4, 10, 65), (146, 6, 9, 147), (15, 19, 129, 127), (147, 9, 13, 149), (148, 11, 15, 150), (60, 8, 12, 66), (151, 19, 23, 153), (66, 12, 16, 72), (71, 14, 18, 77), (18, 14, 140, 142), (83, 22, 26, 89), (72, 16, 20, 78), (77, 18, 22, 83), (152, 22, 144, 183), (155, 27, 31, 157), (152, 21, 25, 154), (153, 23, 27, 155), (78, 20, 24, 84), (170, 157, 31, 93), (84, 24, 28, 90), (89, 26, 30, 95), (154, 25, 29, 156), (101, 32, 36, 107), (2, 6, 134, 132), (53, 2, 32, 101), (50, 1, 34, 98), (160, 39, 43, 162), (98, 34, 38, 104), (158, 35, 39, 160), (36, 32, 136, 138), (113, 40, 44, 119), (159, 37, 41, 161), (107, 36, 40, 113), (104, 38, 42, 110), (167, 164, 47, 117), (110, 42, 46, 116), (162, 43, 47, 164), (161, 41, 45, 163), (41, 108, 114, 45), (108, 109, 115, 114), (109, 110, 116, 115), (163, 165, 119, 44), (165, 166, 118, 119), (166, 167, 117, 118), (37, 102, 108, 41), (102, 103, 109, 108), (103, 104, 110, 109), (39, 105, 111, 43), (105, 106, 112, 111), (106, 107, 113, 112), (43, 111, 117, 47), (111, 112, 118, 117), (112, 113, 119, 118), (33, 96, 102, 37), (96, 97, 103, 102), (97, 98, 104, 103), (0, 48, 96, 33), (48, 49, 97, 96), (49, 50, 98, 97), (3, 51, 99, 35), (51, 52, 100, 99), (52, 53, 101, 100), (35, 99, 105, 39), (99, 100, 106, 105), (100, 101, 107, 106), (27, 87, 93, 31), (87, 88, 94, 93), (88, 89, 95, 94), (25, 86, 92, 29), (86, 85, 91, 92), (85, 84, 90, 91), (156, 168, 95, 30), (168, 169, 94, 95), (169, 170, 93, 94), (21, 80, 86, 25), (80, 79, 85, 86), (79, 78, 84, 85), (19, 75, 81, 23), (75, 76, 82, 81), (76, 77, 83, 82), (17, 74, 80, 21), (74, 73, 79, 80), (73, 72, 78, 79), (23, 81, 87, 27), (81, 82, 88, 87), (82, 83, 89, 88), (15, 69, 75, 19), (69, 70, 76, 75), (70, 71, 77, 76), (13, 68, 74, 17), (68, 67, 73, 74), (67, 66, 72, 73), (9, 62, 68, 13), (62, 61, 67, 68), (61, 60, 66, 67), (5, 57, 63, 11), (57, 58, 64, 63), (58, 59, 65, 64), (6, 56, 62, 9), (56, 55, 61, 62), (55, 54, 60, 61), (11, 63, 69, 15), (63, 64, 70, 69), (64, 65, 71, 70), (4, 59, 48, 0), (59, 58, 49, 48), (58, 57, 50, 49), (2, 53, 56, 6), (53, 52, 55, 56), (52, 51, 54, 55), (171, 121, 131, 176), (172, 123, 125, 173), (172, 171, 120, 123), (174, 127, 129, 175), (5, 11, 125, 123), (3, 35, 131, 121), (151, 16, 128, 175), (8, 7, 122, 124), (34, 1, 120, 130), (148, 8, 124, 173), (158, 34, 130, 176), (1, 5, 123, 120), (177, 178, 135, 133), (177, 133, 137, 179), (179, 137, 139, 180), (0, 33, 137, 133), (33, 37, 139, 137), (146, 4, 135, 178), (32, 2, 132, 136), (4, 0, 133, 135), (181, 141, 143, 182), (182, 143, 145, 183), (17, 21, 145, 143), (13, 17, 143, 141), (22, 18, 142, 144), (149, 13, 141, 181), (14, 149, 181, 140), (142, 182, 183, 144), (140, 181, 182, 142), (6, 146, 178, 134), (136, 179, 180, 138), (132, 177, 179, 136), (132, 134, 178, 177), (35, 158, 176, 131), (11, 148, 173, 125), (19, 151, 175, 129), (126, 174, 175, 128), (122, 121, 171, 172), (122, 172, 173, 124), (120, 171, 176, 130), (91, 90, 170, 169), (92, 91, 169, 168), (29, 92, 168, 156), (115, 116, 167, 166), (114, 115, 166, 165), (45, 114, 165, 163), (40, 161, 163, 44), (42, 162, 164, 46), (116, 46, 164, 167), (36, 159, 161, 40), (34, 158, 160, 38), (38, 160, 162, 42), (26, 154, 156, 30), (90, 28, 157, 170), (20, 153, 155, 24), (22, 152, 154, 26), (24, 155, 157, 28), (21, 152, 183, 145), (16, 151, 153, 20), (8, 148, 150, 12), (10, 147, 149, 14), (4, 146, 147, 10), (12, 150, 174, 126), (37, 159, 180, 139), (167, 164, 187, 190), (163, 161, 184, 186), (165, 166, 189, 188), (164, 162, 185, 187), (163, 165, 188, 186), (166, 167, 190, 189), (187, 185, 196, 198), (186, 188, 199, 197), (189, 190, 201, 200), (162, 160, 192, 194), (161, 159, 191, 193), (190, 187, 198, 201), (186, 184, 195, 197), (188, 189, 200, 199), (200, 201, 212, 211), (193, 191, 202, 204), (201, 198, 209, 212), (197, 195, 206, 208), (199, 200, 211, 210), (194, 192, 203, 205), (198, 196, 207, 209), (197, 199, 210, 208)])
_uv = me_001.uv_layers.new(name='UV貼圖')
_uv.uv.foreach_set('vector', [0.625, 0.5, 0.625, 0.5, 0.625, 0.5, 0.625, 0.5, 0.5625, 0.25, 0.625, 0.25, 0.625, 0.5, 0.5625, 0.5, 0.625, 0.5, 0.625, 0.25, 0.625, 0.25, 0.625, 0.5, 0.5625, 0.75, 0.625, 0.75, 0.625, 1.0, 0.5625, 1.0, 0.125, 0.625, 0.125, 0.5, 0.125, 0.5, 0.125, 0.625, 0.625, 0.625, 0.625, 0.75, 0.625, 0.75, 0.625, 0.625, 0.4375, 0.75, 0.375, 0.75, 0.375, 0.75, 0.4375, 0.75, 0.5625, 0.5, 0.625, 0.5, 0.625, 0.5, 0.5625, 0.5, 0.4375, 0.75, 0.375, 0.75, 0.375, 0.75, 0.4375, 0.75, 0.375, 0.625, 0.375, 0.5, 0.375, 0.5, 0.375, 0.625, 0.625, 0.75, 0.625, 0.75, 0.625, 0.75, 0.625, 0.75, 0.375, 0.625, 0.375, 0.5, 0.375, 0.5, 0.375, 0.625, 0.625, 0.625, 0.625, 0.75, 0.625, 0.75, 0.625, 0.625, 0.5625, 0.5, 0.625, 0.5, 0.625, 0.5, 0.5625, 0.5, 0.625, 0.625, 0.625, 0.75, 0.625, 0.75, 0.625, 0.625, 0.5625, 0.5, 0.625, 0.5, 0.625, 0.5, 0.5625, 0.5, 0.4375, 0.75, 0.375, 0.75, 0.375, 0.75, 0.4375, 0.75, 0.375, 0.75, 0.375, 0.75, 0.375, 0.75, 0.375, 0.75, 0.4375, 0.75, 0.375, 0.75, 0.375, 0.75, 0.4375, 0.75, 0.5625, 0.5, 0.625, 0.5, 0.625, 0.5, 0.5625, 0.5, 0.4375, 0.75, 0.375, 0.75, 0.375, 0.75, 0.4375, 0.75, 0.375, 0.625, 0.375, 0.75, 0.375, 0.75, 0.375, 0.625, 0.625, 0.625, 0.625, 0.75, 0.625, 0.75, 0.625, 0.625, 0.375, 0.625, 0.375, 0.5, 0.375, 0.5, 0.375, 0.625, 0.625, 0.625, 0.625, 0.75, 0.625, 0.75, 0.625, 0.625, 0.5625, 0.5, 0.625, 0.5, 0.625, 0.5, 0.5625, 0.5, 0.5625, 0.625, 0.625, 0.625, 0.625, 0.75, 0.5625, 0.75, 0.5625, 0.5, 0.625, 0.5, 0.625, 0.5, 0.5625, 0.5, 0.4375, 0.75, 0.375, 0.75, 0.375, 0.75, 0.4375, 0.75, 0.375, 0.625, 0.375, 0.5, 0.375, 0.5, 0.375, 0.625, 0.4375, 0.25, 0.375, 0.25, 0.375, 0.25, 0.4375, 0.25, 0.375, 0.25, 0.375, 0.5, 0.375, 0.5, 0.375, 0.25, 0.4375, 0.25, 0.375, 0.25, 0.375, 0.25, 0.4375, 0.25, 0.5625, 1.0, 0.625, 1.0, 0.625, 1.0, 0.5625, 1.0, 0.875, 0.625, 0.875, 0.5, 0.875, 0.5, 0.875, 0.625, 0.5625, 1.0, 0.625, 1.0, 0.625, 1.0, 0.5625, 1.0, 0.875, 0.625, 0.875, 0.5, 0.875, 0.5, 0.875, 0.625, 0.375, 0.25, 0.375, 0.25, 0.375, 0.25, 0.375, 0.25, 0.4375, 0.25, 0.375, 0.25, 0.375, 0.25, 0.4375, 0.25, 0.125, 0.625, 0.125, 0.75, 0.125, 0.75, 0.125, 0.625, 0.4375, 0.25, 0.375, 0.25, 0.375, 0.25, 0.4375, 0.25, 0.5625, 1.0, 0.625, 1.0, 0.625, 1.0, 0.5625, 1.0, 0.5625, 0.125, 0.625, 0.125, 0.625, 0.25, 0.5625, 0.25, 0.5625, 1.0, 0.625, 1.0, 0.625, 1.0, 0.5625, 1.0, 0.875, 0.625, 0.875, 0.5, 0.875, 0.5, 0.875, 0.625, 0.125, 0.625, 0.125, 0.75, 0.125, 0.75, 0.125, 0.625, 0.375, 1.0, 0.4375, 1.0, 0.4375, 1.0, 0.375, 1.0, 0.4375, 1.0, 0.5, 1.0, 0.5, 1.0, 0.4375, 1.0, 0.5, 1.0, 0.5625, 1.0, 0.5625, 1.0, 0.5, 1.0, 0.375, 0.125, 0.4375, 0.125, 0.4375, 0.25, 0.375, 0.25, 0.4375, 0.125, 0.5, 0.125, 0.5, 0.25, 0.4375, 0.25, 0.5, 0.125, 0.5625, 0.125, 0.5625, 0.25, 0.5, 0.25, 0.375, 1.0, 0.4375, 1.0, 0.4375, 1.0, 0.375, 1.0, 0.4375, 1.0, 0.5, 1.0, 0.5, 1.0, 0.4375, 1.0, 0.5, 1.0, 0.5625, 1.0, 0.5625, 1.0, 0.5, 1.0, 0.625, 0.25, 0.5625, 0.25, 0.5625, 0.25, 0.625, 0.25, 0.5625, 0.25, 0.5, 0.25, 0.5, 0.25, 0.5625, 0.25, 0.5, 0.25, 0.4375, 0.25, 0.4375, 0.25, 0.5, 0.25, 0.625, 0.25, 0.5625, 0.25, 0.5625, 0.25, 0.625, 0.25, 0.5625, 0.25, 0.5, 0.25, 0.5, 0.25, 0.5625, 0.25, 0.5, 0.25, 0.4375, 0.25, 0.4375, 0.25, 0.5, 0.25, 0.375, 1.0, 0.4375, 1.0, 0.4375, 1.0, 0.375, 1.0, 0.4375, 1.0, 0.5, 1.0, 0.5, 1.0, 0.4375, 1.0, 0.5, 1.0, 0.5625, 1.0, 0.5625, 1.0, 0.5, 1.0, 0.375, 1.0, 0.4375, 1.0, 0.4375, 1.0, 0.375, 1.0, 0.4375, 1.0, 0.5, 1.0, 0.5, 1.0, 0.4375, 1.0, 0.5, 1.0, 0.5625, 1.0, 0.5625, 1.0, 0.5, 1.0, 0.625, 0.25, 0.5625, 0.25, 0.5625, 0.25, 0.625, 0.25, 0.5625, 0.25, 0.5, 0.25, 0.5, 0.25, 0.5625, 0.25, 0.5, 0.25, 0.4375, 0.25, 0.4375, 0.25, 0.5, 0.25, 0.625, 0.25, 0.5625, 0.25, 0.5625, 0.25, 0.625, 0.25, 0.5625, 0.25, 0.5, 0.25, 0.5, 0.25, 0.5625, 0.25, 0.5, 0.25, 0.4375, 0.25, 0.4375, 0.25, 0.5, 0.25, 0.625, 0.75, 0.5625, 0.75, 0.5625, 0.75, 0.625, 0.75, 0.5625, 0.75, 0.5, 0.75, 0.5, 0.75, 0.5625, 0.75, 0.5, 0.75, 0.4375, 0.75, 0.4375, 0.75, 0.5, 0.75, 0.375, 0.5, 0.4375, 0.5, 0.4375, 0.5, 0.375, 0.5, 0.4375, 0.5, 0.5, 0.5, 0.5, 0.5, 0.4375, 0.5, 0.5, 0.5, 0.5625, 0.5, 0.5625, 0.5, 0.5, 0.5, 0.375, 0.625, 0.4375, 0.625, 0.4375, 0.75, 0.375, 0.75, 0.4375, 0.625, 0.5, 0.625, 0.5, 0.75, 0.4375, 0.75, 0.5, 0.625, 0.5625, 0.625, 0.5625, 0.75, 0.5, 0.75, 0.375, 0.5, 0.4375, 0.5, 0.4375, 0.5, 0.375, 0.5, 0.4375, 0.5, 0.5, 0.5, 0.5, 0.5, 0.4375, 0.5, 0.5, 0.5, 0.5625, 0.5, 0.5625, 0.5, 0.5, 0.5, 0.625, 0.75, 0.5625, 0.75, 0.5625, 0.75, 0.625, 0.75, 0.5625, 0.75, 0.5, 0.75, 0.5, 0.75, 0.5625, 0.75, 0.5, 0.75, 0.4375, 0.75, 0.4375, 0.75, 0.5, 0.75, 0.375, 0.5, 0.4375, 0.5, 0.4375, 0.5, 0.375, 0.5, 0.4375, 0.5, 0.5, 0.5, 0.5, 0.5, 0.4375, 0.5, 0.5, 0.5, 0.5625, 0.5, 0.5625, 0.5, 0.5, 0.5, 0.625, 0.75, 0.5625, 0.75, 0.5625, 0.75, 0.625, 0.75, 0.5625, 0.75, 0.5, 0.75, 0.5, 0.75, 0.5625, 0.75, 0.5, 0.75, 0.4375, 0.75, 0.4375, 0.75, 0.5, 0.75, 0.625, 0.75, 0.5625, 0.75, 0.5625, 0.75, 0.625, 0.75, 0.5625, 0.75, 0.5, 0.75, 0.5, 0.75, 0.5625, 0.75, 0.5, 0.75, 0.4375, 0.75, 0.4375, 0.75, 0.5, 0.75, 0.375, 0.5, 0.4375, 0.5, 0.4375, 0.5, 0.375, 0.5, 0.4375, 0.5, 0.5, 0.5, 0.5, 0.5, 0.4375, 0.5, 0.5, 0.5, 0.5625, 0.5, 0.5625, 0.5, 0.5, 0.5, 0.375, 0.5, 0.4375, 0.5, 0.4375, 0.5, 0.375, 0.5, 0.4375, 0.5, 0.5, 0.5, 0.5, 0.5, 0.4375, 0.5, 0.5, 0.5, 0.5625, 0.5, 0.5625, 0.5, 0.5, 0.5, 0.625, 0.75, 0.5625, 0.75, 0.5625, 0.75, 0.625, 0.75, 0.5625, 0.75, 0.5, 0.75, 0.5, 0.75, 0.5625, 0.75, 0.5, 0.75, 0.4375, 0.75, 0.4375, 0.75, 0.5, 0.75, 0.375, 0.5, 0.4375, 0.5, 0.4375, 0.5, 0.375, 0.5, 0.4375, 0.5, 0.5, 0.5, 0.5, 0.5, 0.4375, 0.5, 0.5, 0.5, 0.5625, 0.5, 0.5625, 0.5, 0.5, 0.5, 0.625, 0.75, 0.5625, 0.75, 0.5625, 0.75, 0.625, 0.75, 0.5625, 0.75, 0.5, 0.75, 0.5, 0.75, 0.5625, 0.75, 0.5, 0.75, 0.4375, 0.75, 0.4375, 0.75, 0.5, 0.75, 0.375, 0.75, 0.4375, 0.75, 0.4375, 1.0, 0.375, 1.0, 0.4375, 0.75, 0.5, 0.75, 0.5, 1.0, 0.4375, 1.0, 0.5, 0.75, 0.5625, 0.75, 0.5625, 1.0, 0.5, 1.0, 0.375, 0.25, 0.4375, 0.25, 0.4375, 0.5, 0.375, 0.5, 0.4375, 0.25, 0.5, 0.25, 0.5, 0.5, 0.4375, 0.5, 0.5, 0.25, 0.5625, 0.25, 0.5625, 0.5, 0.5, 0.5, 0.875, 0.625, 0.875, 0.5, 0.875, 0.5, 0.875, 0.625, 0.625, 0.625, 0.625, 0.75, 0.625, 0.75, 0.625, 0.625, 0.625, 0.625, 0.875, 0.625, 0.875, 0.75, 0.625, 0.75, 0.625, 0.625, 0.625, 0.75, 0.625, 0.75, 0.625, 0.625, 0.625, 0.75, 0.625, 0.75, 0.625, 0.75, 0.625, 0.75, 0.625, 0.25, 0.625, 0.25, 0.625, 0.25, 0.625, 0.25, 0.625, 0.625, 0.625, 0.5, 0.625, 0.5, 0.625, 0.625, 0.625, 0.5, 0.625, 0.5, 0.625, 0.5, 0.625, 0.5, 0.625, 1.0, 0.625, 1.0, 0.625, 1.0, 0.625, 1.0, 0.625, 0.625, 0.625, 0.5, 0.625, 0.5, 0.625, 0.625, 0.875, 0.625, 0.875, 0.75, 0.875, 0.75, 0.875, 0.625, 0.625, 1.0, 0.625, 0.75, 0.625, 0.75, 0.625, 1.0, 0.125, 0.625, 0.375, 0.625, 0.375, 0.75, 0.125, 0.75, 0.125, 0.625, 0.125, 0.75, 0.125, 0.75, 0.125, 0.625, 0.125, 0.625, 0.125, 0.75, 0.125, 0.75, 0.125, 0.625, 0.375, 1.0, 0.375, 1.0, 0.375, 1.0, 0.375, 1.0, 0.375, 1.0, 0.375, 1.0, 0.375, 1.0, 0.375, 1.0, 0.375, 0.625, 0.375, 0.75, 0.375, 0.75, 0.375, 0.625, 0.375, 0.25, 0.375, 0.25, 0.375, 0.25, 0.375, 0.25, 0.375, 0.75, 0.375, 1.0, 0.375, 1.0, 0.375, 0.75, 0.375, 0.625, 0.375, 0.5, 0.375, 0.5, 0.375, 0.625, 0.375, 0.625, 0.375, 0.5, 0.375, 0.5, 0.375, 0.625, 0.375, 0.5, 0.375, 0.5, 0.375, 0.5, 0.375, 0.5, 0.375, 0.5, 0.375, 0.5, 0.375, 0.5, 0.375, 0.5, 0.375, 0.75, 0.375, 0.75, 0.375, 0.75, 0.375, 0.75, 0.375, 0.625, 0.375, 0.5, 0.375, 0.5, 0.375, 0.625, 0.375, 0.75, 0.375, 0.625, 0.375, 0.625, 0.375, 0.75, 0.375, 0.75, 0.375, 0.625, 0.375, 0.625, 0.375, 0.75, 0.375, 0.75, 0.375, 0.625, 0.375, 0.625, 0.375, 0.75, 0.375, 0.5, 0.375, 0.625, 0.375, 0.625, 0.375, 0.5, 0.125, 0.5, 0.125, 0.625, 0.125, 0.625, 0.125, 0.5, 0.125, 0.5, 0.125, 0.625, 0.125, 0.625, 0.125, 0.5, 0.125, 0.5, 0.375, 0.5, 0.375, 0.625, 0.125, 0.625, 0.875, 0.5, 0.875, 0.625, 0.875, 0.625, 0.875, 0.5, 0.625, 0.75, 0.625, 0.625, 0.625, 0.625, 0.625, 0.75, 0.625, 0.75, 0.625, 0.625, 0.625, 0.625, 0.625, 0.75, 0.625, 0.5, 0.625, 0.625, 0.625, 0.625, 0.625, 0.5, 0.625, 0.5, 0.875, 0.5, 0.875, 0.625, 0.625, 0.625, 0.625, 0.5, 0.625, 0.625, 0.625, 0.625, 0.625, 0.5, 0.875, 0.75, 0.875, 0.625, 0.875, 0.625, 0.875, 0.75, 0.5, 0.5, 0.5625, 0.5, 0.5625, 0.625, 0.5, 0.625, 0.4375, 0.5, 0.5, 0.5, 0.5, 0.625, 0.4375, 0.625, 0.375, 0.5, 0.4375, 0.5, 0.4375, 0.625, 0.375, 0.625, 0.5, 0.0, 0.5625, 0.0, 0.5625, 0.125, 0.5, 0.125, 0.4375, 0.0, 0.5, 0.0, 0.5, 0.125, 0.4375, 0.125, 0.375, 0.0, 0.4375, 0.0, 0.4375, 0.125, 0.375, 0.125, 0.125, 0.5, 0.125, 0.625, 0.125, 0.625, 0.125, 0.5, 0.875, 0.75, 0.875, 0.625, 0.875, 0.625, 0.875, 0.75, 0.5625, 0.0, 0.625, 0.0, 0.625, 0.125, 0.5625, 0.125, 0.125, 0.5, 0.125, 0.625, 0.125, 0.625, 0.125, 0.5, 0.875, 0.75, 0.875, 0.625, 0.875, 0.625, 0.875, 0.75, 0.875, 0.75, 0.875, 0.625, 0.875, 0.625, 0.875, 0.75, 0.375, 0.75, 0.375, 0.625, 0.375, 0.625, 0.375, 0.75, 0.5625, 0.5, 0.625, 0.5, 0.625, 0.625, 0.5625, 0.625, 0.625, 0.5, 0.625, 0.625, 0.625, 0.625, 0.625, 0.5, 0.375, 0.75, 0.375, 0.625, 0.375, 0.625, 0.375, 0.75, 0.625, 0.5, 0.625, 0.625, 0.625, 0.625, 0.625, 0.5, 0.375, 0.5, 0.375, 0.625, 0.375, 0.625, 0.375, 0.5, 0.625, 0.5, 0.625, 0.625, 0.625, 0.625, 0.625, 0.5, 0.625, 0.5, 0.625, 0.625, 0.625, 0.625, 0.625, 0.5, 0.375, 0.75, 0.375, 0.625, 0.375, 0.625, 0.375, 0.75, 0.375, 0.75, 0.375, 0.625, 0.375, 0.625, 0.375, 0.75, 0.625, 0.5, 0.625, 0.625, 0.625, 0.625, 0.625, 0.5, 0.125, 0.75, 0.125, 0.625, 0.125, 0.625, 0.125, 0.75, 0.5625, 0.125, 0.625, 0.125, 0.625, 0.125, 0.5625, 0.125, 0.125, 0.625, 0.125, 0.625, 0.125, 0.625, 0.125, 0.625, 0.4375, 0.125, 0.5, 0.125, 0.5, 0.125, 0.4375, 0.125, 0.875, 0.625, 0.875, 0.625, 0.875, 0.625, 0.875, 0.625, 0.375, 0.125, 0.4375, 0.125, 0.4375, 0.125, 0.375, 0.125, 0.5, 0.125, 0.5625, 0.125, 0.5625, 0.125, 0.5, 0.125, 0.875, 0.625, 0.875, 0.625, 0.875, 0.625, 0.875, 0.625, 0.375, 0.125, 0.4375, 0.125, 0.4375, 0.125, 0.375, 0.125, 0.5, 0.125, 0.5625, 0.125, 0.5625, 0.125, 0.5, 0.125, 0.875, 0.625, 0.875, 0.625, 0.875, 0.625, 0.875, 0.625, 0.125, 0.625, 0.125, 0.625, 0.125, 0.625, 0.125, 0.625, 0.5625, 0.125, 0.625, 0.125, 0.625, 0.125, 0.5625, 0.125, 0.125, 0.625, 0.125, 0.625, 0.125, 0.625, 0.125, 0.625, 0.4375, 0.125, 0.5, 0.125, 0.5, 0.125, 0.4375, 0.125, 0.5, 0.125, 0.5625, 0.125, 0.5625, 0.125, 0.5, 0.125, 0.125, 0.625, 0.125, 0.625, 0.125, 0.625, 0.125, 0.625, 0.5625, 0.125, 0.625, 0.125, 0.625, 0.125, 0.5625, 0.125, 0.125, 0.625, 0.125, 0.625, 0.125, 0.625, 0.125, 0.625, 0.4375, 0.125, 0.5, 0.125, 0.5, 0.125, 0.4375, 0.125, 0.875, 0.625, 0.875, 0.625, 0.875, 0.625, 0.875, 0.625, 0.875, 0.625, 0.875, 0.625, 0.875, 0.625, 0.875, 0.625, 0.375, 0.125, 0.4375, 0.125, 0.4375, 0.125, 0.375, 0.125])
me_001.update()
me_002 = bpy.data.meshes.new('立方體.002')
me_002.from_pydata([(-0.1889, -1.017, -0.5566), (-0.1889, -1.017, 0.5465), (-0.1889, 0.9832, -0.5566), (-0.1889, 0.9832, 0.5465), (0.3377, -1.017, -0.5566), (0.3377, -1.017, 0.5465), (0.3377, 0.9832, -0.5566), (0.3377, 0.9832, 0.5465), (0.6985, 0.9239, 0.5138), (0.6985, 0.9239, -0.5239), (0.6985, -0.9576, -0.5239), (0.6985, -0.9576, 0.5138), (0.6985, 0.9239, 0.5138), (0.6985, 0.9239, -0.5239), (0.6985, -0.9576, -0.5239), (0.6985, -0.9576, 0.5138), (0.9802, 0.7799, 0.4344), (0.9802, 0.7799, -0.4444), (0.9802, -0.8135, -0.4444), (0.9802, -0.8135, 0.4344), (1.344, 0.3795, 0.2136), (1.344, 0.3795, -0.2236), (1.344, -0.4131, -0.2236), (1.344, -0.4131, 0.2136), (1.563, 0.112, 0.066), (1.563, 0.112, -0.07605), (1.563, -0.1456, -0.07605), (1.563, -0.1456, 0.066), (1.661, 0.04256, 0.02773), (1.661, 0.04256, -0.03777), (1.661, -0.07618, -0.03777), (1.661, -0.07618, 0.02773), (-0.5117, 0.9052, -0.5135), (-0.5117, -0.9388, -0.5135), (-0.5117, -0.9388, 0.5035), (-0.5117, 0.9052, 0.5035), (-0.865, 0.6548, -0.3754), (-0.865, -0.6884, -0.3754), (-0.865, -0.6884, 0.3654), (-0.865, 0.6548, 0.3654), (-1.207, 0.3112, -0.1859), (-1.207, -0.3448, -0.1859), (-1.207, -0.3448, 0.1759), (-1.207, 0.3112, 0.1759), (-1.45, 0.1487, -0.0963), (-1.45, -0.1823, -0.0963), (-1.45, -0.1823, 0.08626), (-1.45, 0.1487, 0.08626), (-0.1889, -1.436, -0.2808), (-0.1889, -1.436, -0.005021), (-0.1889, -1.436, 0.2707), (-0.1889, 1.402, 0.2707), (-0.1889, 1.402, -0.005021), (-0.1889, 1.402, -0.2808), (0.3377, 1.402, 0.2707), (0.3377, 1.402, -0.005021), (0.3377, 1.402, -0.2808), (0.3377, -1.436, 0.2707), (0.3377, -1.436, -0.005021), (0.3377, -1.436, -0.2808), (0.6985, 1.318, 0.2544), (0.6985, 1.318, -0.005021), (0.6985, 1.318, -0.2644), (0.6985, -1.352, 0.2544), (0.6985, -1.352, -0.005021), (0.6985, -1.352, -0.2644), (0.6985, 1.318, 0.2544), (0.6985, 1.318, -0.005021), (0.6985, 1.318, -0.2644), (0.6985, -1.352, 0.2544), (0.6985, -1.352, -0.005021), (0.6985, -1.352, -0.2644), (0.9802, 1.114, 0.2147), (0.9802, 1.114, -0.005021), (0.9802, 1.114, -0.2247), (0.9802, -1.147, 0.2147), (0.9802, -1.147, -0.005021), (0.9802, -1.147, -0.2247), (1.344, 0.5455, 0.1043), (1.344, 0.5455, -0.005021), (1.344, 0.5455, -0.1143), (1.344, -0.5792, 0.1043), (1.344, -0.5792, -0.005021), (1.344, -0.5792, -0.1143), (1.563, 0.1659, 0.03049), (1.563, 0.1659, -0.005021), (1.563, 0.1659, -0.04053), (1.563, -0.1995, 0.03049), (1.563, -0.1995, -0.005021), (1.563, -0.1995, -0.04053), (1.661, 0.06743, 0.01135), (1.661, 0.06743, -0.005021), (1.661, 0.06743, -0.02139), (1.661, -0.1011, 0.01135), (1.661, -0.1011, -0.005021), (1.661, -0.1011, -0.02139), (-0.5117, -1.325, -0.2593), (-0.5117, -1.325, -0.005021), (-0.5117, -1.325, 0.2492), (-0.5117, 1.291, 0.2492), (-0.5117, 1.291, -0.005021), (-0.5117, 1.291, -0.2593), (-0.865, -0.9697, -0.1902), (-0.865, -0.9697, -0.005021), (-0.865, -0.9697, 0.1802), (-0.865, 0.9361, 0.1802), (-0.865, 0.9361, -0.005021), (-0.865, 0.9361, -0.1902), (-1.207, -0.4822, -0.09547), (-1.207, -0.4822, -0.005021), (-1.207, -0.4822, 0.08542), (-1.207, 0.4485, 0.08542), (-1.207, 0.4485, -0.005021), (-1.207, 0.4485, -0.09547), (-1.45, -0.2516, -0.05066), (-1.45, -0.2516, -0.005021), (-1.45, -0.2516, 0.04062), (-1.45, 0.218, 0.04062), (-1.45, 0.218, -0.005021), (-1.45, 0.218, -0.05066), (-0.04571, -0.4121, 0.8197), (-0.04571, 0.3785, 0.8197), (0.348, 0.3785, 0.8197), (0.348, -0.4121, 0.8197), (0.6177, 0.3551, 0.7953), (0.6177, -0.3887, 0.7953), (0.6177, 0.3551, 0.7953), (0.6177, -0.3887, 0.7953), (0.8283, 0.2982, 0.7359), (0.8283, -0.3318, 0.7359), (-0.2871, -0.3813, 0.7876), (-0.2871, 0.3477, 0.7876), (-0.3137, 0.797, -0.7608), (-0.3137, -0.2339, -0.7608), (0.08475, 0.797, -0.7608), (0.08475, -0.2339, -0.7608), (-0.558, 0.7568, -0.7282), (-0.558, -0.1937, -0.7282), (-0.8252, 0.6277, -0.6237), (-0.8252, -0.0646, -0.6237), (0.597, -0.5438, -0.6863), (0.597, 0.5102, -0.6863), (0.851, -0.4632, -0.6147), (0.851, 0.4295, -0.6147), (1.179, -0.2389, -0.4156), (1.179, 0.2052, -0.4156), (0.3377, -0.01681, -0.5566), (0.6985, -0.01681, -0.5239), (0.6985, -0.01681, 0.5138), (0.6985, -0.01681, -0.5239), (0.6985, -0.01681, 0.5138), (0.9802, -0.01681, 0.4344), (1.344, -0.01681, -0.2236), (1.344, -0.01681, 0.2136), (1.563, -0.01681, -0.07605), (1.563, -0.01681, 0.066), (1.661, -0.01681, -0.03777), (1.661, -0.01681, 0.02773), (-0.5117, -0.01681, 0.5035), (-0.865, -0.01681, -0.3754), (-0.865, -0.01681, 0.3654), (-1.207, -0.01681, -0.1859), (-1.207, -0.01681, 0.1759), (-1.45, -0.01681, -0.0963), (-1.45, -0.01681, 0.08626), (-1.45, -0.01681, -0.05066), (-1.45, -0.01681, -0.005021), (-1.45, -0.01681, 0.04062), (1.661, -0.01681, -0.02139), (1.661, -0.01681, -0.005021), (1.661, -0.01681, 0.01135), (-0.04571, -0.01681, 0.8197), (0.348, -0.01681, 0.8197), (0.6177, -0.01681, 0.7953), (0.6177, -0.01681, 0.7953), (0.8283, -0.01681, 0.7359), (-0.2871, -0.01681, 0.7876), (-0.3137, 0.2816, -0.7608), (0.08475, 0.2816, -0.7608), (-0.558, 0.2816, -0.7282), (-0.8252, 0.2816, -0.6237), (0.597, -0.01681, -0.6863), (0.851, -0.01681, -0.6147), (1.179, -0.01681, -0.4156), (-1.207, -0.01681, -0.1859), (-1.207, -0.01681, 0.1759), (-1.45, -0.01681, -0.0963), (-1.45, -0.01681, 0.08626), (-1.45, -0.01681, -0.05066), (-1.45, -0.01681, -0.005021), (-1.45, -0.01681, 0.04062), (-1.144, -0.01681, -0.3754), (-1.144, -0.01681, 0.3654), (-1.486, -0.01681, -0.1859), (-1.486, -0.01681, 0.1759), (-1.486, -0.01681, -0.1859), (-1.486, -0.01681, 0.1759), (-1.729, -0.01681, -0.0963), (-1.729, -0.01681, 0.08626), (-1.729, -0.01681, -0.05066), (-1.729, -0.01681, -0.005021), (-1.729, -0.01681, 0.04062), (-1.323, -0.01681, -0.5317), (-1.332, -0.01681, 0.5216), (-1.719, -0.01681, -0.312), (-1.728, -0.01681, 0.302), (-1.719, -0.01681, -0.312), (-1.728, -0.01681, 0.302), (-2.001, -0.01681, -0.2081), (-2.01, -0.01681, 0.1981), (-2.035, -0.01681, -0.06216), (-2.035, -0.01681, -0.00925), (-2.035, -0.01681, 0.04366)], [], [(16, 12, 126, 128), (51, 3, 7, 54), (7, 3, 121, 122), (57, 5, 1, 50), (159, 36, 138, 180), (150, 15, 127, 174), (65, 10, 14, 71), (54, 7, 8, 60), (59, 4, 10, 65), (146, 6, 9, 147), (15, 19, 129, 127), (147, 9, 13, 149), (148, 11, 15, 150), (60, 8, 12, 66), (151, 19, 23, 153), (66, 12, 16, 72), (71, 14, 18, 77), (18, 14, 140, 142), (83, 22, 26, 89), (72, 16, 20, 78), (77, 18, 22, 83), (152, 22, 144, 183), (155, 27, 31, 157), (152, 21, 25, 154), (153, 23, 27, 155), (78, 20, 24, 84), (170, 157, 31, 93), (84, 24, 28, 90), (89, 26, 30, 95), (154, 25, 29, 156), (101, 32, 36, 107), (2, 6, 134, 132), (53, 2, 32, 101), (50, 1, 34, 98), (160, 39, 43, 162), (98, 34, 38, 104), (158, 35, 39, 160), (36, 32, 136, 138), (113, 40, 44, 119), (159, 37, 41, 161), (107, 36, 40, 113), (104, 38, 42, 110), (167, 164, 47, 117), (110, 42, 46, 116), (162, 43, 47, 164), (161, 41, 45, 163), (41, 108, 114, 45), (108, 109, 115, 114), (109, 110, 116, 115), (163, 165, 119, 44), (165, 166, 118, 119), (166, 167, 117, 118), (37, 102, 108, 41), (102, 103, 109, 108), (103, 104, 110, 109), (39, 105, 111, 43), (105, 106, 112, 111), (106, 107, 113, 112), (43, 111, 117, 47), (111, 112, 118, 117), (112, 113, 119, 118), (33, 96, 102, 37), (96, 97, 103, 102), (97, 98, 104, 103), (0, 48, 96, 33), (48, 49, 97, 96), (49, 50, 98, 97), (3, 51, 99, 35), (51, 52, 100, 99), (52, 53, 101, 100), (35, 99, 105, 39), (99, 100, 106, 105), (100, 101, 107, 106), (27, 87, 93, 31), (87, 88, 94, 93), (88, 89, 95, 94), (25, 86, 92, 29), (86, 85, 91, 92), (85, 84, 90, 91), (156, 168, 95, 30), (168, 169, 94, 95), (169, 170, 93, 94), (21, 80, 86, 25), (80, 79, 85, 86), (79, 78, 84, 85), (19, 75, 81, 23), (75, 76, 82, 81), (76, 77, 83, 82), (17, 74, 80, 21), (74, 73, 79, 80), (73, 72, 78, 79), (23, 81, 87, 27), (81, 82, 88, 87), (82, 83, 89, 88), (15, 69, 75, 19), (69, 70, 76, 75), (70, 71, 77, 76), (13, 68, 74, 17), (68, 67, 73, 74), (67, 66, 72, 73), (9, 62, 68, 13), (62, 61, 67, 68), (61, 60, 66, 67), (5, 57, 63, 11), (57, 58, 64, 63), (58, 59, 65, 64), (6, 56, 62, 9), (56, 55, 61, 62), (55, 54, 60, 61), (11, 63, 69, 15), (63, 64, 70, 69), (64, 65, 71, 70), (4, 59, 48, 0), (59, 58, 49, 48), (58, 57, 50, 49), (2, 53, 56, 6), (53, 52, 55, 56), (52, 51, 54, 55), (171, 121, 131, 176), (172, 123, 125, 173), (172, 171, 120, 123), (174, 127, 129, 175), (5, 11, 125, 123), (3, 35, 131, 121), (151, 16, 128, 175), (8, 7, 122, 124), (34, 1, 120, 130), (148, 8, 124, 173), (158, 34, 130, 176), (1, 5, 123, 120), (177, 178, 135, 133), (177, 133, 137, 179), (179, 137, 139, 180), (0, 33, 137, 133), (33, 37, 139, 137), (146, 4, 135, 178), (32, 2, 132, 136), (4, 0, 133, 135), (181, 141, 143, 182), (182, 143, 145, 183), (17, 21, 145, 143), (13, 17, 143, 141), (22, 18, 142, 144), (149, 13, 141, 181), (14, 149, 181, 140), (142, 182, 183, 144), (140, 181, 182, 142), (6, 146, 178, 134), (136, 179, 180, 138), (132, 177, 179, 136), (132, 134, 178, 177), (35, 158, 176, 131), (11, 148, 173, 125), (19, 151, 175, 129), (126, 174, 175, 128), (122, 121, 171, 172), (122, 172, 173, 124), (120, 171, 176, 130), (91, 90, 170, 169), (92, 91, 169, 168), (29, 92, 168, 156), (115, 116, 167, 166), (114, 115, 166, 165), (45, 114, 165, 163), (40, 161, 163, 44), (42, 162, 164, 46), (116, 46, 164, 167), (36, 159, 161, 40), (34, 158, 160, 38), (38, 160, 162, 42), (26, 154, 156, 30), (90, 28, 157, 170), (20, 153, 155, 24), (22, 152, 154, 26), (24, 155, 157, 28), (21, 152, 183, 145), (16, 151, 153, 20), (8, 148, 150, 12), (10, 147, 149, 14), (4, 146, 147, 10), (12, 150, 174, 126), (37, 159, 180, 139), (167, 164, 187, 190), (163, 161, 184, 186), (165, 166, 189, 188), (164, 162, 185, 187), (163, 165, 188, 186), (166, 167, 190, 189), (187, 185, 196, 198), (186, 188, 199, 197), (189, 190, 201, 200), (162, 160, 192, 194), (161, 159, 191, 193), (190, 187, 198, 201), (186, 184, 195, 197), (188, 189, 200, 199), (200, 201, 212, 211), (193, 191, 202, 204), (201, 198, 209, 212), (197, 195, 206, 208), (199, 200, 211, 210), (194, 192, 203, 205), (198, 196, 207, 209), (197, 199, 210, 208)])
_uv = me_002.uv_layers.new(name='UV貼圖')
_uv.uv.foreach_set('vector', [0.625, 0.5, 0.625, 0.5, 0.625, 0.5, 0.625, 0.5, 0.5625, 0.25, 0.625, 0.25, 0.625, 0.5, 0.5625, 0.5, 0.625, 0.5, 0.625, 0.25, 0.625, 0.25, 0.625, 0.5, 0.5625, 0.75, 0.625, 0.75, 0.625, 1.0, 0.5625, 1.0, 0.125, 0.625, 0.125, 0.5, 0.125, 0.5, 0.125, 0.625, 0.625, 0.625, 0.625, 0.75, 0.625, 0.75, 0.625, 0.625, 0.4375, 0.75, 0.375, 0.75, 0.375, 0.75, 0.4375, 0.75, 0.5625, 0.5, 0.625, 0.5, 0.625, 0.5, 0.5625, 0.5, 0.4375, 0.75, 0.375, 0.75, 0.375, 0.75, 0.4375, 0.75, 0.375, 0.625, 0.375, 0.5, 0.375, 0.5, 0.375, 0.625, 0.625, 0.75, 0.625, 0.75, 0.625, 0.75, 0.625, 0.75, 0.375, 0.625, 0.375, 0.5, 0.375, 0.5, 0.375, 0.625, 0.625, 0.625, 0.625, 0.75, 0.625, 0.75, 0.625, 0.625, 0.5625, 0.5, 0.625, 0.5, 0.625, 0.5, 0.5625, 0.5, 0.625, 0.625, 0.625, 0.75, 0.625, 0.75, 0.625, 0.625, 0.5625, 0.5, 0.625, 0.5, 0.625, 0.5, 0.5625, 0.5, 0.4375, 0.75, 0.375, 0.75, 0.375, 0.75, 0.4375, 0.75, 0.375, 0.75, 0.375, 0.75, 0.375, 0.75, 0.375, 0.75, 0.4375, 0.75, 0.375, 0.75, 0.375, 0.75, 0.4375, 0.75, 0.5625, 0.5, 0.625, 0.5, 0.625, 0.5, 0.5625, 0.5, 0.4375, 0.75, 0.375, 0.75, 0.375, 0.75, 0.4375, 0.75, 0.375, 0.625, 0.375, 0.75, 0.375, 0.75, 0.375, 0.625, 0.625, 0.625, 0.625, 0.75, 0.625, 0.75, 0.625, 0.625, 0.375, 0.625, 0.375, 0.5, 0.375, 0.5, 0.375, 0.625, 0.625, 0.625, 0.625, 0.75, 0.625, 0.75, 0.625, 0.625, 0.5625, 0.5, 0.625, 0.5, 0.625, 0.5, 0.5625, 0.5, 0.5625, 0.625, 0.625, 0.625, 0.625, 0.75, 0.5625, 0.75, 0.5625, 0.5, 0.625, 0.5, 0.625, 0.5, 0.5625, 0.5, 0.4375, 0.75, 0.375, 0.75, 0.375, 0.75, 0.4375, 0.75, 0.375, 0.625, 0.375, 0.5, 0.375, 0.5, 0.375, 0.625, 0.4375, 0.25, 0.375, 0.25, 0.375, 0.25, 0.4375, 0.25, 0.375, 0.25, 0.375, 0.5, 0.375, 0.5, 0.375, 0.25, 0.4375, 0.25, 0.375, 0.25, 0.375, 0.25, 0.4375, 0.25, 0.5625, 1.0, 0.625, 1.0, 0.625, 1.0, 0.5625, 1.0, 0.875, 0.625, 0.875, 0.5, 0.875, 0.5, 0.875, 0.625, 0.5625, 1.0, 0.625, 1.0, 0.625, 1.0, 0.5625, 1.0, 0.875, 0.625, 0.875, 0.5, 0.875, 0.5, 0.875, 0.625, 0.375, 0.25, 0.375, 0.25, 0.375, 0.25, 0.375, 0.25, 0.4375, 0.25, 0.375, 0.25, 0.375, 0.25, 0.4375, 0.25, 0.125, 0.625, 0.125, 0.75, 0.125, 0.75, 0.125, 0.625, 0.4375, 0.25, 0.375, 0.25, 0.375, 0.25, 0.4375, 0.25, 0.5625, 1.0, 0.625, 1.0, 0.625, 1.0, 0.5625, 1.0, 0.5625, 0.125, 0.625, 0.125, 0.625, 0.25, 0.5625, 0.25, 0.5625, 1.0, 0.625, 1.0, 0.625, 1.0, 0.5625, 1.0, 0.875, 0.625, 0.875, 0.5, 0.875, 0.5, 0.875, 0.625, 0.125, 0.625, 0.125, 0.75, 0.125, 0.75, 0.125, 0.625, 0.375, 1.0, 0.4375, 1.0, 0.4375, 1.0, 0.375, 1.0, 0.4375, 1.0, 0.5, 1.0, 0.5, 1.0, 0.4375, 1.0, 0.5, 1.0, 0.5625, 1.0, 0.5625, 1.0, 0.5, 1.0, 0.375, 0.125, 0.4375, 0.125, 0.4375, 0.25, 0.375, 0.25, 0.4375, 0.125, 0.5, 0.125, 0.5, 0.25, 0.4375, 0.25, 0.5, 0.125, 0.5625, 0.125, 0.5625, 0.25, 0.5, 0.25, 0.375, 1.0, 0.4375, 1.0, 0.4375, 1.0, 0.375, 1.0, 0.4375, 1.0, 0.5, 1.0, 0.5, 1.0, 0.4375, 1.0, 0.5, 1.0, 0.5625, 1.0, 0.5625, 1.0, 0.5, 1.0, 0.625, 0.25, 0.5625, 0.25, 0.5625, 0.25, 0.625, 0.25, 0.5625, 0.25, 0.5, 0.25, 0.5, 0.25, 0.5625, 0.25, 0.5, 0.25, 0.4375, 0.25, 0.4375, 0.25, 0.5, 0.25, 0.625, 0.25, 0.5625, 0.25, 0.5625, 0.25, 0.625, 0.25, 0.5625, 0.25, 0.5, 0.25, 0.5, 0.25, 0.5625, 0.25, 0.5, 0.25, 0.4375, 0.25, 0.4375, 0.25, 0.5, 0.25, 0.375, 1.0, 0.4375, 1.0, 0.4375, 1.0, 0.375, 1.0, 0.4375, 1.0, 0.5, 1.0, 0.5, 1.0, 0.4375, 1.0, 0.5, 1.0, 0.5625, 1.0, 0.5625, 1.0, 0.5, 1.0, 0.375, 1.0, 0.4375, 1.0, 0.4375, 1.0, 0.375, 1.0, 0.4375, 1.0, 0.5, 1.0, 0.5, 1.0, 0.4375, 1.0, 0.5, 1.0, 0.5625, 1.0, 0.5625, 1.0, 0.5, 1.0, 0.625, 0.25, 0.5625, 0.25, 0.5625, 0.25, 0.625, 0.25, 0.5625, 0.25, 0.5, 0.25, 0.5, 0.25, 0.5625, 0.25, 0.5, 0.25, 0.4375, 0.25, 0.4375, 0.25, 0.5, 0.25, 0.625, 0.25, 0.5625, 0.25, 0.5625, 0.25, 0.625, 0.25, 0.5625, 0.25, 0.5, 0.25, 0.5, 0.25, 0.5625, 0.25, 0.5, 0.25, 0.4375, 0.25, 0.4375, 0.25, 0.5, 0.25, 0.625, 0.75, 0.5625, 0.75, 0.5625, 0.75, 0.625, 0.75, 0.5625, 0.75, 0.5, 0.75, 0.5, 0.75, 0.5625, 0.75, 0.5, 0.75, 0.4375, 0.75, 0.4375, 0.75, 0.5, 0.75, 0.375, 0.5, 0.4375, 0.5, 0.4375, 0.5, 0.375, 0.5, 0.4375, 0.5, 0.5, 0.5, 0.5, 0.5, 0.4375, 0.5, 0.5, 0.5, 0.5625, 0.5, 0.5625, 0.5, 0.5, 0.5, 0.375, 0.625, 0.4375, 0.625, 0.4375, 0.75, 0.375, 0.75, 0.4375, 0.625, 0.5, 0.625, 0.5, 0.75, 0.4375, 0.75, 0.5, 0.625, 0.5625, 0.625, 0.5625, 0.75, 0.5, 0.75, 0.375, 0.5, 0.4375, 0.5, 0.4375, 0.5, 0.375, 0.5, 0.4375, 0.5, 0.5, 0.5, 0.5, 0.5, 0.4375, 0.5, 0.5, 0.5, 0.5625, 0.5, 0.5625, 0.5, 0.5, 0.5, 0.625, 0.75, 0.5625, 0.75, 0.5625, 0.75, 0.625, 0.75, 0.5625, 0.75, 0.5, 0.75, 0.5, 0.75, 0.5625, 0.75, 0.5, 0.75, 0.4375, 0.75, 0.4375, 0.75, 0.5, 0.75, 0.375, 0.5, 0.4375, 0.5, 0.4375, 0.5, 0.375, 0.5, 0.4375, 0.5, 0.5, 0.5, 0.5, 0.5, 0.4375, 0.5, 0.5, 0.5, 0.5625, 0.5, 0.5625, 0.5, 0.5, 0.5, 0.625, 0.75, 0.5625, 0.75, 0.5625, 0.75, 0.625, 0.75, 0.5625, 0.75, 0.5, 0.75, 0.5, 0.75, 0.5625, 0.75, 0.5, 0.75, 0.4375, 0.75, 0.4375, 0.75, 0.5, 0.75, 0.625, 0.75, 0.5625, 0.75, 0.5625, 0.75, 0.625, 0.75, 0.5625, 0.75, 0.5, 0.75, 0.5, 0.75, 0.5625, 0.75, 0.5, 0.75, 0.4375, 0.75, 0.4375, 0.75, 0.5, 0.75, 0.375, 0.5, 0.4375, 0.5, 0.4375, 0.5, 0.375, 0.5, 0.4375, 0.5, 0.5, 0.5, 0.5, 0.5, 0.4375, 0.5, 0.5, 0.5, 0.5625, 0.5, 0.5625, 0.5, 0.5, 0.5, 0.375, 0.5, 0.4375, 0.5, 0.4375, 0.5, 0.375, 0.5, 0.4375, 0.5, 0.5, 0.5, 0.5, 0.5, 0.4375, 0.5, 0.5, 0.5, 0.5625, 0.5, 0.5625, 0.5, 0.5, 0.5, 0.625, 0.75, 0.5625, 0.75, 0.5625, 0.75, 0.625, 0.75, 0.5625, 0.75, 0.5, 0.75, 0.5, 0.75, 0.5625, 0.75, 0.5, 0.75, 0.4375, 0.75, 0.4375, 0.75, 0.5, 0.75, 0.375, 0.5, 0.4375, 0.5, 0.4375, 0.5, 0.375, 0.5, 0.4375, 0.5, 0.5, 0.5, 0.5, 0.5, 0.4375, 0.5, 0.5, 0.5, 0.5625, 0.5, 0.5625, 0.5, 0.5, 0.5, 0.625, 0.75, 0.5625, 0.75, 0.5625, 0.75, 0.625, 0.75, 0.5625, 0.75, 0.5, 0.75, 0.5, 0.75, 0.5625, 0.75, 0.5, 0.75, 0.4375, 0.75, 0.4375, 0.75, 0.5, 0.75, 0.375, 0.75, 0.4375, 0.75, 0.4375, 1.0, 0.375, 1.0, 0.4375, 0.75, 0.5, 0.75, 0.5, 1.0, 0.4375, 1.0, 0.5, 0.75, 0.5625, 0.75, 0.5625, 1.0, 0.5, 1.0, 0.375, 0.25, 0.4375, 0.25, 0.4375, 0.5, 0.375, 0.5, 0.4375, 0.25, 0.5, 0.25, 0.5, 0.5, 0.4375, 0.5, 0.5, 0.25, 0.5625, 0.25, 0.5625, 0.5, 0.5, 0.5, 0.875, 0.625, 0.875, 0.5, 0.875, 0.5, 0.875, 0.625, 0.625, 0.625, 0.625, 0.75, 0.625, 0.75, 0.625, 0.625, 0.625, 0.625, 0.875, 0.625, 0.875, 0.75, 0.625, 0.75, 0.625, 0.625, 0.625, 0.75, 0.625, 0.75, 0.625, 0.625, 0.625, 0.75, 0.625, 0.75, 0.625, 0.75, 0.625, 0.75, 0.625, 0.25, 0.625, 0.25, 0.625, 0.25, 0.625, 0.25, 0.625, 0.625, 0.625, 0.5, 0.625, 0.5, 0.625, 0.625, 0.625, 0.5, 0.625, 0.5, 0.625, 0.5, 0.625, 0.5, 0.625, 1.0, 0.625, 1.0, 0.625, 1.0, 0.625, 1.0, 0.625, 0.625, 0.625, 0.5, 0.625, 0.5, 0.625, 0.625, 0.875, 0.625, 0.875, 0.75, 0.875, 0.75, 0.875, 0.625, 0.625, 1.0, 0.625, 0.75, 0.625, 0.75, 0.625, 1.0, 0.125, 0.625, 0.375, 0.625, 0.375, 0.75, 0.125, 0.75, 0.125, 0.625, 0.125, 0.75, 0.125, 0.75, 0.125, 0.625, 0.125, 0.625, 0.125, 0.75, 0.125, 0.75, 0.125, 0.625, 0.375, 1.0, 0.375, 1.0, 0.375, 1.0, 0.375, 1.0, 0.375, 1.0, 0.375, 1.0, 0.375, 1.0, 0.375, 1.0, 0.375, 0.625, 0.375, 0.75, 0.375, 0.75, 0.375, 0.625, 0.375, 0.25, 0.375, 0.25, 0.375, 0.25, 0.375, 0.25, 0.375, 0.75, 0.375, 1.0, 0.375, 1.0, 0.375, 0.75, 0.375, 0.625, 0.375, 0.5, 0.375, 0.5, 0.375, 0.625, 0.375, 0.625, 0.375, 0.5, 0.375, 0.5, 0.375, 0.625, 0.375, 0.5, 0.375, 0.5, 0.375, 0.5, 0.375, 0.5, 0.375, 0.5, 0.375, 0.5, 0.375, 0.5, 0.375, 0.5, 0.375, 0.75, 0.375, 0.75, 0.375, 0.75, 0.375, 0.75, 0.375, 0.625, 0.375, 0.5, 0.375, 0.5, 0.375, 0.625, 0.375, 0.75, 0.375, 0.625, 0.375, 0.625, 0.375, 0.75, 0.375, 0.75, 0.375, 0.625, 0.375, 0.625, 0.375, 0.75, 0.375, 0.75, 0.375, 0.625, 0.375, 0.625, 0.375, 0.75, 0.375, 0.5, 0.375, 0.625, 0.375, 0.625, 0.375, 0.5, 0.125, 0.5, 0.125, 0.625, 0.125, 0.625, 0.125, 0.5, 0.125, 0.5, 0.125, 0.625, 0.125, 0.625, 0.125, 0.5, 0.125, 0.5, 0.375, 0.5, 0.375, 0.625, 0.125, 0.625, 0.875, 0.5, 0.875, 0.625, 0.875, 0.625, 0.875, 0.5, 0.625, 0.75, 0.625, 0.625, 0.625, 0.625, 0.625, 0.75, 0.625, 0.75, 0.625, 0.625, 0.625, 0.625, 0.625, 0.75, 0.625, 0.5, 0.625, 0.625, 0.625, 0.625, 0.625, 0.5, 0.625, 0.5, 0.875, 0.5, 0.875, 0.625, 0.625, 0.625, 0.625, 0.5, 0.625, 0.625, 0.625, 0.625, 0.625, 0.5, 0.875, 0.75, 0.875, 0.625, 0.875, 0.625, 0.875, 0.75, 0.5, 0.5, 0.5625, 0.5, 0.5625, 0.625, 0.5, 0.625, 0.4375, 0.5, 0.5, 0.5, 0.5, 0.625, 0.4375, 0.625, 0.375, 0.5, 0.4375, 0.5, 0.4375, 0.625, 0.375, 0.625, 0.5, 0.0, 0.5625, 0.0, 0.5625, 0.125, 0.5, 0.125, 0.4375, 0.0, 0.5, 0.0, 0.5, 0.125, 0.4375, 0.125, 0.375, 0.0, 0.4375, 0.0, 0.4375, 0.125, 0.375, 0.125, 0.125, 0.5, 0.125, 0.625, 0.125, 0.625, 0.125, 0.5, 0.875, 0.75, 0.875, 0.625, 0.875, 0.625, 0.875, 0.75, 0.5625, 0.0, 0.625, 0.0, 0.625, 0.125, 0.5625, 0.125, 0.125, 0.5, 0.125, 0.625, 0.125, 0.625, 0.125, 0.5, 0.875, 0.75, 0.875, 0.625, 0.875, 0.625, 0.875, 0.75, 0.875, 0.75, 0.875, 0.625, 0.875, 0.625, 0.875, 0.75, 0.375, 0.75, 0.375, 0.625, 0.375, 0.625, 0.375, 0.75, 0.5625, 0.5, 0.625, 0.5, 0.625, 0.625, 0.5625, 0.625, 0.625, 0.5, 0.625, 0.625, 0.625, 0.625, 0.625, 0.5, 0.375, 0.75, 0.375, 0.625, 0.375, 0.625, 0.375, 0.75, 0.625, 0.5, 0.625, 0.625, 0.625, 0.625, 0.625, 0.5, 0.375, 0.5, 0.375, 0.625, 0.375, 0.625, 0.375, 0.5, 0.625, 0.5, 0.625, 0.625, 0.625, 0.625, 0.625, 0.5, 0.625, 0.5, 0.625, 0.625, 0.625, 0.625, 0.625, 0.5, 0.375, 0.75, 0.375, 0.625, 0.375, 0.625, 0.375, 0.75, 0.375, 0.75, 0.375, 0.625, 0.375, 0.625, 0.375, 0.75, 0.625, 0.5, 0.625, 0.625, 0.625, 0.625, 0.625, 0.5, 0.125, 0.75, 0.125, 0.625, 0.125, 0.625, 0.125, 0.75, 0.5625, 0.125, 0.625, 0.125, 0.625, 0.125, 0.5625, 0.125, 0.125, 0.625, 0.125, 0.625, 0.125, 0.625, 0.125, 0.625, 0.4375, 0.125, 0.5, 0.125, 0.5, 0.125, 0.4375, 0.125, 0.875, 0.625, 0.875, 0.625, 0.875, 0.625, 0.875, 0.625, 0.375, 0.125, 0.4375, 0.125, 0.4375, 0.125, 0.375, 0.125, 0.5, 0.125, 0.5625, 0.125, 0.5625, 0.125, 0.5, 0.125, 0.875, 0.625, 0.875, 0.625, 0.875, 0.625, 0.875, 0.625, 0.375, 0.125, 0.4375, 0.125, 0.4375, 0.125, 0.375, 0.125, 0.5, 0.125, 0.5625, 0.125, 0.5625, 0.125, 0.5, 0.125, 0.875, 0.625, 0.875, 0.625, 0.875, 0.625, 0.875, 0.625, 0.125, 0.625, 0.125, 0.625, 0.125, 0.625, 0.125, 0.625, 0.5625, 0.125, 0.625, 0.125, 0.625, 0.125, 0.5625, 0.125, 0.125, 0.625, 0.125, 0.625, 0.125, 0.625, 0.125, 0.625, 0.4375, 0.125, 0.5, 0.125, 0.5, 0.125, 0.4375, 0.125, 0.5, 0.125, 0.5625, 0.125, 0.5625, 0.125, 0.5, 0.125, 0.125, 0.625, 0.125, 0.625, 0.125, 0.625, 0.125, 0.625, 0.5625, 0.125, 0.625, 0.125, 0.625, 0.125, 0.5625, 0.125, 0.125, 0.625, 0.125, 0.625, 0.125, 0.625, 0.125, 0.625, 0.4375, 0.125, 0.5, 0.125, 0.5, 0.125, 0.4375, 0.125, 0.875, 0.625, 0.875, 0.625, 0.875, 0.625, 0.875, 0.625, 0.875, 0.625, 0.875, 0.625, 0.875, 0.625, 0.875, 0.625, 0.375, 0.125, 0.4375, 0.125, 0.4375, 0.125, 0.375, 0.125])
me_002.update()
arm_x = bpy.data.armatures.new('骨架')  # bones are not reproduced
arm_002 = bpy.data.armatures.new('骨架.002')  # bones are not reproduced
arm_003 = bpy.data.armatures.new('骨架.003')  # bones are not reproduced

# ---- objects
ob_x = bpy.data.objects.new('立方體', me_x)
ob_001 = bpy.data.objects.new('立方體.001', me_001)
ob_x_1 = bpy.data.objects.new('骨架', arm_x)
ob_001_1 = bpy.data.objects.new('骨架.001', arm_002)
ob_002 = bpy.data.objects.new('骨架.002', arm_003)
ob_002_1 = bpy.data.objects.new('立方體.002', me_002)

# ---- transforms, parenting, visibility, modifiers, constraints
ob_x.parent = ob_x_1
ob_x.matrix_parent_inverse = Matrix(((0.01614, -0.0, -1.484, -0.02189), (-0.0, 1.484, -0.0, -0.0), (1.484, -0.0, 0.01614, 1.45), (-0.0, -0.0, -0.0, 1.0)))
ob_x.location = (0.0, 0.0, 0.0)
ob_x.scale = (1.0, 0.4288, 1.0)
_vg = ob_x.vertex_groups.new(name='骨骼')
for _i, _w in zip([16, 17, 18, 19, 20, 21, 22, 23, 24, 25, 26, 27, 28, 29, 30, 31, 32, 33, 34, 35, 36, 37, 38, 39, 108, 109, 110, 111, 112, 113, 114, 115, 116, 117, 118, 119, 120, 121, 122, 123, 124, 125, 126, 127, 128, 129, 130, 131, 144, 145, 146, 147, 158, 159, 160, 161, 162, 163, 170, 171, 172, 173, 174, 175, 176, 177, 178, 179, 180, 181, 182, 183, 184, 185, 186, 187, 188, 189, 190, 191, 196, 197, 198, 199, 200, 201, 204, 205, 206, 207, 208, 212, 213, 214, 215, 220, 221], [0.2535, 0.2565, 0.3506, 0.2829, 0.296, 0.296, 0.2981, 0.301, 0.7406, 0.7453, 0.7857, 0.7875, 0.9175, 0.9166, 0.9252, 0.924, 0.8958, 0.8972, 0.8894, 0.889, 0.2037, 0.233, 0.1654, 0.1755, 0.1509, 0.146, 0.1427, 0.1439, 0.2206, 0.2102, 0.2091, 0.2162, 0.8377, 0.8478, 0.8446, 0.8417, 0.9529, 0.9537, 0.9532, 0.9529, 0.9015, 0.8986, 0.8987, 0.9064, 0.1168, 0.1048, 0.1297, 0.2124, 0.3382, 0.3512, 0.2878, 0.2789, 0.3133, 0.3645, 0.3069, 0.3263, 0.5018, 0.5279, 0.3568, 0.3313, 0.3086, 0.7716, 0.803, 0.9219, 0.9285, 0.8915, 0.8838, 0.1784, 0.1456, 0.06734, 0.05583, 0.3584, 0.2825, 0.362, 0.3221, 0.5088, 1.0, 1.0, 0.5, 1.0, 0.3397, 0.3706, 0.335, 0.4043, 0.1423, 0.05307, 0.2509, 0.2668, 0.1253, 0.109, 0.01136, 0.1316, 0.1229, 0.03424, 0.02953, 0.03686, 0.04153]): _vg.add([_i], _w, 'REPLACE')
_vg = ob_x.vertex_groups.new(name='骨骼.001')
for _i, _w in zip([1, 3, 5, 7, 8, 9, 10, 11, 12, 13, 14, 15, 16, 17, 18, 19, 20, 21, 22, 23, 24, 25, 26, 27, 28, 29, 30, 31, 69, 70, 72, 74, 104, 105, 106, 107, 108, 109, 110, 111, 112, 113, 114, 115, 116, 117, 118, 119, 120, 121, 122, 123, 132, 133, 134, 135, 136, 137, 138, 139, 140, 141, 142, 143, 144, 145, 146, 147, 154, 155, 156, 157, 158, 159, 160, 161, 162, 163, 170, 171, 172, 173, 174, 175, 176, 183, 184, 185, 186, 187], [0.1789, 0.1549, 0.2653, 0.1853, 0.7118, 0.4358, 0.6744, 0.6583, 0.7395, 0.5623, 0.7072, 0.645, 0.7455, 0.7426, 0.6484, 0.7161, 0.7025, 0.7024, 0.7004, 0.6974, 0.2549, 0.2499, 0.2094, 0.2074, 0.0638, 0.06471, 0.05454, 0.0554, 0.03237, 0.02152, 0.0196, 0.03403, 0.356, 0.3816, 0.719, 0.7583, 0.8484, 0.8534, 0.8567, 0.8555, 0.7784, 0.7888, 0.7899, 0.7828, 0.1585, 0.1484, 0.1516, 0.1547, 0.009528, 0.006757, 0.007769, 0.01058, 0.4049, 0.4142, 0.7572, 0.7759, 0.1955, 0.1843, 0.2505, 0.2719, 0.6949, 0.6895, 0.6613, 0.681, 0.6609, 0.6479, 0.711, 0.7199, 0.6934, 0.6119, 0.651, 0.6443, 0.6857, 0.6345, 0.6917, 0.6722, 0.4953, 0.4693, 0.6423, 0.6677, 0.6897, 0.2227, 0.1915, 0.05878, 0.05053, 0.6407, 0.7163, 0.637, 0.6764, 0.4883]): _vg.add([_i], _w, 'REPLACE')
_vg = ob_x.vertex_groups.new(name='骨骼.002')
for _i, _w in zip([0, 1, 2, 3, 4, 5, 6, 7, 8, 9, 10, 11, 12, 13, 14, 15, 40, 41, 42, 43, 44, 45, 46, 47, 48, 49, 50, 51, 52, 53, 54, 55, 56, 57, 58, 59, 68, 69, 70, 71, 72, 73, 74, 75, 76, 77, 78, 79, 80, 81, 82, 83, 84, 85, 86, 87, 88, 89, 90, 91, 104, 105, 106, 107, 132, 133, 134, 135, 136, 137, 138, 139, 140, 141, 142, 143, 148, 149, 150, 151, 152, 153, 154, 155, 156, 157, 164, 165, 166, 167, 168, 169], [0.9933, 0.7629, 0.9926, 0.7324, 0.9939, 0.6815, 0.9933, 0.7383, 0.2882, 0.5642, 0.3256, 0.3417, 0.2605, 0.4377, 0.2928, 0.355, 0.6451, 0.708, 0.7757, 0.6511, 0.5543, 0.6956, 0.7422, 0.671, 0.505, 0.5522, 0.5623, 0.5695, 0.2435, 0.221, 0.2456, 0.2177, 0.06467, 0.06079, 0.06754, 0.0587, 0.9857, 0.9467, 0.94, 0.9832, 0.9455, 0.9856, 0.947, 0.987, 0.7809, 0.7936, 0.7785, 0.773, 0.6978, 0.7074, 0.6949, 0.6882, 0.267, 0.2791, 0.2694, 0.2599, 0.09705, 0.0998, 0.09347, 0.09621, 0.644, 0.6184, 0.281, 0.2417, 0.5951, 0.5858, 0.2428, 0.2241, 0.7419, 0.7322, 0.6804, 0.6701, 0.3051, 0.3105, 0.3387, 0.319, 0.6873, 0.6746, 0.7005, 0.7029, 0.6445, 0.6519, 0.3066, 0.3881, 0.349, 0.3557, 0.629, 0.6794, 0.6323, 0.6659, 0.5102, 0.5508]): _vg.add([_i], _w, 'REPLACE')
_vg = ob_x.vertex_groups.new(name='骨骼.003')
for _i, _w in zip([1, 3, 5, 7, 40, 41, 42, 43, 44, 45, 46, 47, 48, 49, 50, 51, 52, 53, 54, 55, 56, 57, 58, 59, 60, 61, 62, 63, 76, 77, 78, 79, 80, 81, 82, 83, 84, 85, 86, 87, 88, 89, 90, 91, 92, 93, 94, 95, 136, 137, 138, 139, 148, 149, 150, 151, 152, 153, 164, 165, 166, 167, 168, 169], [0.05827, 0.1126, 0.05324, 0.0764, 0.312, 0.2415, 0.1836, 0.2979, 0.3928, 0.2435, 0.2088, 0.2675, 0.3915, 0.3423, 0.3402, 0.329, 0.5391, 0.5438, 0.5265, 0.552, 0.1883, 0.1792, 0.1762, 0.19, 0.005607, 0.0009007, 0.004548, 0.001856, 0.1918, 0.1805, 0.1948, 0.201, 0.2656, 0.2575, 0.2697, 0.2765, 0.6528, 0.6415, 0.6532, 0.6624, 0.682, 0.6794, 0.6909, 0.6883, 0.1265, 0.1339, 0.1337, 0.1277, 0.06255, 0.08342, 0.06915, 0.05794, 0.2641, 0.276, 0.2453, 0.2418, 0.2779, 0.272, 0.3232, 0.266, 0.3047, 0.266, 0.3706, 0.3376]): _vg.add([_i], _w, 'REPLACE')
_vg = ob_x.vertex_groups.new(name='骨骼.004')
for _i, _w in zip([40, 41, 42, 43, 44, 45, 46, 47, 48, 49, 50, 51, 52, 53, 54, 55, 56, 57, 58, 59, 60, 61, 62, 63, 64, 65, 66, 67, 76, 77, 78, 79, 80, 81, 82, 83, 84, 85, 86, 87, 88, 89, 90, 91, 92, 93, 94, 95, 96, 97, 98, 99, 100, 101, 102, 103, 148, 149, 150, 151, 152, 153, 164, 165, 166, 167, 168, 169], [0.03573, 0.05041, 0.0313, 0.05098, 0.05292, 0.06092, 0.04807, 0.06149, 0.1035, 0.1055, 0.09752, 0.1015, 0.2174, 0.2352, 0.2279, 0.2303, 0.7471, 0.76, 0.7562, 0.7513, 0.9639, 0.9668, 0.9636, 0.967, 0.9964, 0.9969, 0.9962, 0.9971, 0.004586, 0.001848, 0.003418, 0.002087, 0.02313, 0.02036, 0.02093, 0.02068, 0.08015, 0.07939, 0.07741, 0.07772, 0.2209, 0.2208, 0.2156, 0.2155, 0.8506, 0.8437, 0.8455, 0.8488, 0.9863, 0.9856, 0.9872, 0.9851, 0.9983, 0.9983, 0.9986, 0.998, 0.04719, 0.04876, 0.05423, 0.05527, 0.07765, 0.07611, 0.04563, 0.05456, 0.06294, 0.06815, 0.1192, 0.1116]): _vg.add([_i], _w, 'REPLACE')
_vg = ob_x.vertex_groups.new(name='骨骼.005')
for _i, _w in zip([32, 33, 34, 35, 36, 37, 38, 39, 124, 125, 126, 127, 128, 129, 130, 131, 177, 178, 179, 180, 181, 182, 190, 192, 193, 194, 195, 196, 197, 198, 199, 200, 201, 202, 203, 204, 205, 206, 207, 208, 209, 210, 211, 212, 213, 214, 215, 216, 217, 218, 219, 220, 221, 222, 223, 224, 225, 226, 227], [0.09196, 0.08965, 0.09975, 0.0994, 0.7943, 0.7643, 0.833, 0.8227, 0.09382, 0.0966, 0.0965, 0.08839, 0.8824, 0.8945, 0.8695, 0.7861, 0.09783, 0.1067, 0.8197, 0.853, 0.9321, 0.9437, 0.5, 1.0, 1.0, 1.0, 1.0, 0.5921, 0.5387, 0.6213, 0.5304, 0.8165, 0.9147, 0.9681, 0.9804, 0.6579, 0.6162, 0.775, 0.7838, 0.8124, 0.8548, 0.9421, 0.9503, 0.7252, 0.6901, 0.7074, 0.6672, 0.2369, 0.1434, 0.0519, 0.059, 0.5134, 0.4856, 0.2915, 0.2527, 0.169, 0.1108, 0.05945, 0.05308]): _vg.add([_i], _w, 'REPLACE')
_vg = ob_x.vertex_groups.new(name='骨骼.006')
for _i, _w in zip([196, 197, 198, 199, 200, 201, 204, 205, 206, 207, 208, 209, 210, 211, 212, 213, 214, 215, 216, 217, 218, 219, 220, 221, 222, 223, 224, 225, 226, 227], [0.06816, 0.09071, 0.0373, 0.06526, 0.03253, 0.01437, 0.09113, 0.117, 0.09974, 0.1072, 0.1569, 0.1272, 0.05068, 0.04074, 0.1432, 0.187, 0.2505, 0.293, 0.7523, 0.8491, 0.9464, 0.9391, 0.4432, 0.4686, 0.6895, 0.7282, 0.8222, 0.8817, 0.9374, 0.9438]): _vg.add([_i], _w, 'REPLACE')
_m = ob_x.modifiers.new('骨架', 'ARMATURE')
_m.object = ob_x_1
ob_001.parent = ob_001_1
ob_001.matrix_parent_inverse = Matrix(((-0.01931, 0.0, -1.681, -0.5885), (-0.0, 1.681, -0.0, -4.777e-09), (1.681, 0.0, -0.01931, -8.035), (0.0, -0.0, 0.0, 1.0)))
ob_001.location = (5.907, 0.0, -0.4409)
ob_001.scale = (1.0, 0.305, 1.0)
_vg = ob_001.vertex_groups.new(name='骨骼')
for _i, _w in zip([0, 1, 2, 3, 32, 33, 34, 35, 36, 37, 38, 39, 40, 41, 42, 43, 44, 45, 48, 49, 50, 51, 52, 53, 96, 97, 98, 99, 100, 101, 102, 103, 104, 105, 106, 107, 108, 109, 110, 111, 112, 113, 120, 121, 130, 131, 132, 133, 134, 135, 136, 137, 138, 139, 158, 159, 160, 161, 162, 163, 171, 176, 177, 178, 179, 180, 191, 192, 193, 194, 202, 203, 204, 205], [0.05999, 0.05315, 0.06276, 0.05023, 0.1776, 0.1663, 0.1501, 0.1575, 0.6274, 0.6326, 0.6948, 0.7021, 0.4217, 0.4112, 0.06577, 0.0625, 0.0261, 0.02974, 0.05012, 0.0325, 0.04031, 0.03783, 0.03031, 0.05036, 0.167, 0.1566, 0.1588, 0.1592, 0.155, 0.1684, 0.6973, 0.7461, 0.7293, 0.7378, 0.7596, 0.709, 0.1916, 0.08693, 0.06214, 0.05563, 0.07544, 0.1821, 0.01132, 0.01763, 0.07217, 0.06619, 0.08576, 0.08335, 0.02281, 0.0235, 0.1504, 0.1602, 0.3555, 0.3464, 0.1736, 0.5946, 0.6897, 0.2629, 0.044, 0.01406, 0.01348, 0.06916, 0.08459, 0.02113, 0.1577, 0.3415, 0.3631, 0.2589, 0.1761, 0.02414, 0.3094, 0.1912, 0.168, 0.02677]): _vg.add([_i], _w, 'REPLACE')
_vg = ob_001.vertex_groups.new(name='骨骼.001')
for _i, _w in zip([0, 1, 2, 3, 4, 5, 6, 7, 8, 9, 10, 11, 32, 33, 34, 35, 36, 37, 38, 39, 40, 41, 48, 49, 50, 51, 52, 53, 54, 55, 56, 57, 58, 59, 60, 61, 62, 63, 64, 65, 96, 97, 98, 99, 100, 101, 102, 103, 104, 105, 106, 107, 120, 121, 122, 123, 124, 125, 130, 131, 132, 133, 134, 135, 136, 137, 138, 139, 146, 147, 148, 158, 159, 160, 161, 171, 172, 173, 176, 177, 178, 179, 180, 191, 192, 193, 202, 203, 204], [0.7316, 0.6904, 0.7483, 0.7292, 0.2231, 0.1815, 0.2308, 0.1874, 0.1019, 0.1187, 0.1177, 0.1028, 0.7237, 0.7317, 0.7381, 0.7343, 0.2513, 0.2392, 0.1663, 0.1629, 0.007842, 0.008573, 0.7734, 0.8057, 0.7736, 0.7871, 0.8144, 0.7816, 0.157, 0.14, 0.1715, 0.1563, 0.1418, 0.1711, 0.0791, 0.06544, 0.08592, 0.07932, 0.06763, 0.08835, 0.7499, 0.7752, 0.7591, 0.7638, 0.7821, 0.7538, 0.1751, 0.1291, 0.1409, 0.1377, 0.1243, 0.1741, 0.4702, 0.5546, 0.2095, 0.1944, 0.1353, 0.1312, 0.5771, 0.6607, 0.7644, 0.783, 0.5835, 0.5544, 0.7482, 0.743, 0.5381, 0.5464, 0.2188, 0.1145, 0.09997, 0.7074, 0.2084, 0.1235, 0.004512, 0.506, 0.2039, 0.1313, 0.6314, 0.7694, 0.5819, 0.7414, 0.5451, 0.0873, 0.04281, 0.001938, 0.06976, 0.01856, 0.001265]): _vg.add([_i], _w, 'REPLACE')
_vg = ob_001.vertex_groups.new(name='骨骼.002')
for _i, _w in zip([0, 1, 2, 3, 4, 5, 6, 7, 8, 9, 10, 11, 12, 15, 16, 32, 33, 34, 35, 48, 49, 50, 51, 52, 53, 54, 55, 56, 57, 58, 59, 60, 61, 62, 63, 64, 65, 96, 97, 98, 99, 100, 101, 120, 121, 122, 123, 124, 125, 126, 127, 128, 129, 130, 131, 132, 133, 134, 135, 136, 137, 138, 139, 146, 147, 148, 150, 151, 158, 171, 172, 173, 174, 175, 176, 177, 178, 179, 180], [0.1588, 0.2273, 0.1416, 0.1862, 0.6093, 0.7309, 0.5917, 0.6777, 0.4813, 0.3352, 0.3483, 0.7163, 0.05143, 0.04103, 0.01559, 0.05447, 0.05795, 0.07812, 0.07107, 0.1385, 0.1247, 0.153, 0.1381, 0.117, 0.1306, 0.7016, 0.7203, 0.6674, 0.721, 0.7241, 0.6728, 0.3623, 0.3025, 0.3213, 0.4246, 0.3261, 0.3383, 0.04045, 0.02317, 0.0486, 0.03857, 0.01636, 0.03395, 0.4619, 0.3696, 0.6946, 0.72, 0.6926, 0.7368, 0.1067, 0.09156, 0.1459, 0.1101, 0.3175, 0.2401, 0.1059, 0.09285, 0.2942, 0.3173, 0.05695, 0.05151, 0.009225, 0.005864, 0.5918, 0.3197, 0.7179, 0.06773, 0.01755, 0.07551, 0.4243, 0.7062, 0.7255, 0.09999, 0.1462, 0.2665, 0.1025, 0.2956, 0.05445, 0.005779]): _vg.add([_i], _w, 'REPLACE')
_vg = ob_001.vertex_groups.new(name='骨骼.003')
for _i, _w in zip([0, 2, 3, 4, 5, 6, 7, 8, 9, 10, 11, 12, 13, 14, 15, 16, 17, 18, 19, 20, 21, 22, 23, 48, 53, 54, 55, 56, 57, 58, 59, 60, 61, 62, 63, 64, 65, 66, 67, 68, 69, 70, 71, 72, 73, 74, 75, 76, 77, 78, 79, 80, 81, 82, 83, 120, 121, 122, 123, 124, 125, 126, 127, 128, 129, 132, 134, 135, 140, 141, 142, 143, 144, 145, 146, 147, 148, 149, 150, 151, 152, 153, 171, 172, 173, 174, 175, 177, 178, 181, 182, 183], [0.0274, 0.02234, 0.0006529, 0.1526, 0.07283, 0.1599, 0.1209, 0.4093, 0.5372, 0.5259, 0.173, 0.8023, 0.8223, 0.7046, 0.8145, 0.8049, 0.819, 0.7509, 0.8038, 0.1119, 0.1473, 0.1676, 0.1131, 0.008724, 0.008291, 0.1307, 0.1306, 0.1485, 0.1115, 0.1247, 0.144, 0.5531, 0.6276, 0.5865, 0.4904, 0.6016, 0.5672, 0.8814, 0.9056, 0.8829, 0.8757, 0.8935, 0.8501, 0.8256, 0.8394, 0.8291, 0.8197, 0.8287, 0.8056, 0.08323, 0.06371, 0.09354, 0.08749, 0.06981, 0.102, 0.01264, 0.02112, 0.08039, 0.0711, 0.162, 0.1221, 0.7326, 0.7027, 0.7008, 0.7344, 0.005321, 0.07924, 0.08455, 0.7352, 0.7114, 0.8428, 0.8252, 0.5362, 0.609, 0.1733, 0.5575, 0.1746, 0.6857, 0.6934, 0.7665, 0.1313, 0.08773, 0.0137, 0.07475, 0.1333, 0.7188, 0.6994, 0.00422, 0.08026, 0.6978, 0.82, 0.5866]): _vg.add([_i], _w, 'REPLACE')
_vg = ob_001.vertex_groups.new(name='骨骼.004')
for _i, _w in zip([12, 13, 14, 15, 16, 17, 18, 19, 20, 21, 22, 23, 24, 25, 26, 27, 28, 29, 30, 31, 66, 67, 68, 69, 70, 71, 72, 73, 74, 75, 76, 77, 78, 79, 80, 81, 82, 83, 84, 85, 86, 87, 88, 89, 90, 91, 92, 93, 94, 95, 126, 127, 128, 129, 140, 141, 142, 143, 144, 145, 149, 150, 151, 152, 153, 154, 155, 156, 157, 168, 169, 170, 174, 175, 181, 182, 183], [0.1462, 0.1772, 0.2949, 0.14, 0.1623, 0.1804, 0.2487, 0.1729, 0.885, 0.8525, 0.8323, 0.884, 0.9945, 0.9934, 0.9929, 0.9938, 0.9993, 0.9992, 0.9992, 0.9992, 0.1038, 0.09042, 0.1158, 0.1112, 0.103, 0.1487, 0.1637, 0.1575, 0.1697, 0.1722, 0.1688, 0.1934, 0.9154, 0.9358, 0.9062, 0.9115, 0.9299, 0.8978, 0.9969, 0.9985, 0.9972, 0.9963, 0.9975, 0.9959, 0.9994, 0.9995, 0.9995, 0.9994, 0.9994, 0.9993, 0.1608, 0.2058, 0.1533, 0.1555, 0.2644, 0.2882, 0.1568, 0.1744, 0.4636, 0.3907, 0.3139, 0.2389, 0.1997, 0.8686, 0.9095, 0.9955, 0.996, 0.9993, 0.9993, 0.9995, 0.9995, 0.9995, 0.1812, 0.1544, 0.3018, 0.1796, 0.4132]): _vg.add([_i], _w, 'REPLACE')
_vg = ob_001.vertex_groups.new(name='骨骼.005')
for _i, _w in zip([32, 33, 34, 35, 36, 37, 38, 39, 40, 41, 42, 43, 44, 45, 46, 47, 96, 97, 98, 99, 101, 102, 103, 104, 105, 106, 107, 108, 109, 110, 111, 112, 113, 114, 115, 116, 117, 118, 119, 136, 137, 138, 139, 158, 159, 160, 161, 162, 163, 164, 165, 166, 167, 179, 180, 184, 185, 186, 187, 188, 189, 190, 191, 192, 193, 194, 195, 196, 197, 198, 199, 202, 203, 204, 205, 206, 207, 208, 209], [0.01082, 0.00971, 0.003335, 0.006859, 0.1024, 0.1083, 0.1217, 0.1184, 0.5446, 0.5548, 0.9188, 0.9231, 0.9583, 0.9561, 0.9949, 0.9954, 0.006254, 0.0007246, 0.003082, 0.001283, 0.002605, 0.1147, 0.1161, 0.1185, 0.1145, 0.1084, 0.1049, 0.7884, 0.9022, 0.9267, 0.9347, 0.9147, 0.7984, 0.9762, 0.9884, 0.993, 0.9942, 0.9884, 0.975, 0.009057, 0.01337, 0.06848, 0.07138, 0.02364, 0.1796, 0.1723, 0.7015, 0.9401, 0.9645, 0.9979, 0.9794, 0.9931, 0.9998, 0.01392, 0.07745, 0.8706, 0.9873, 0.8033, 0.9489, 0.8748, 0.9503, 0.9989, 0.5327, 0.6808, 0.7487, 0.9121, 0.6785, 0.7995, 0.1215, 0.01317, 0.06916, 0.5928, 0.7477, 0.6887, 0.7933, 0.2192, 0.1684, 0.04369, 0.02146]): _vg.add([_i], _w, 'REPLACE')
_vg = ob_001.vertex_groups.new(name='骨骼.006')
for _i, _w in zip([184, 186, 187, 188, 189, 193, 194, 195, 196, 197, 198, 199, 200, 201, 204, 205, 206, 207, 208, 209, 210, 211, 212], [0.1294, 0.1967, 0.05114, 0.1252, 0.04932, 0.04484, 0.03689, 0.3215, 0.2005, 0.8785, 0.9684, 0.9308, 0.9776, 0.9981, 0.1158, 0.1607, 0.7808, 0.8316, 0.9532, 0.9643, 0.9756, 0.9811, 0.9829]): _vg.add([_i], _w, 'REPLACE')
_m = ob_001.modifiers.new('骨架', 'ARMATURE')
_m.object = ob_001_1
ob_x_1.location = (-0.977, 0.0, -0.02538)
ob_x_1.rotation_euler = (0.0, 1.56, 0.0)
ob_x_1.scale = (0.6739, 0.6739, 0.6739)
ob_x_1.show_in_front = True
ob_001_1.location = (3.867, 2.841e-09, -1.559)
ob_001_1.rotation_euler = (-0.0, 1.582, -0.0)
ob_001_1.scale = (0.3985, 0.3985, 0.3985)
ob_001_1.show_in_front = True
ob_002.location = (0.3846, 2.841e-09, -3.563)
ob_002.rotation_euler = (-0.0, 1.582, -0.0)
ob_002.scale = (0.5825, 0.5825, 0.5825)
ob_002.show_in_front = True
ob_002_1.parent = ob_002
ob_002_1.matrix_parent_inverse = Matrix(((-0.01931, 0.0, -1.681, -0.5885), (-0.0, 1.681, -0.0, -4.777e-09), (1.681, 0.0, -0.01931, -8.035), (0.0, -0.0, 0.0, 1.0)))
ob_002_1.location = (5.907, 0.0, -0.4409)
ob_002_1.scale = (1.0, 0.305, 1.0)
_vg = ob_002_1.vertex_groups.new(name='骨骼')
for _i, _w in zip([0, 1, 2, 3, 32, 33, 34, 35, 36, 37, 38, 39, 40, 41, 42, 43, 44, 45, 48, 49, 50, 51, 52, 53, 96, 97, 98, 99, 100, 101, 102, 103, 104, 105, 106, 107, 108, 109, 110, 111, 112, 113, 120, 121, 130, 131, 132, 133, 134, 135, 136, 137, 138, 139, 158, 159, 160, 161, 162, 163, 171, 176, 177, 178, 179, 180, 191, 192, 193, 194, 202, 203, 204, 205], [0.05999, 0.05315, 0.06276, 0.05023, 0.1776, 0.1663, 0.1501, 0.1575, 0.6274, 0.6326, 0.6948, 0.7021, 0.4217, 0.4112, 0.06577, 0.0625, 0.0261, 0.02974, 0.05012, 0.0325, 0.04031, 0.03783, 0.03031, 0.05036, 0.167, 0.1566, 0.1588, 0.1592, 0.155, 0.1684, 0.6973, 0.7461, 0.7293, 0.7378, 0.7596, 0.709, 0.1916, 0.08693, 0.06214, 0.05563, 0.07544, 0.1821, 0.01132, 0.01763, 0.07217, 0.06619, 0.08576, 0.08335, 0.02281, 0.0235, 0.1504, 0.1602, 0.3555, 0.3464, 0.1736, 0.5946, 0.6897, 0.2629, 0.044, 0.01406, 0.01348, 0.06916, 0.08459, 0.02113, 0.1577, 0.3415, 0.3631, 0.2589, 0.1761, 0.02414, 0.3094, 0.1912, 0.168, 0.02677]): _vg.add([_i], _w, 'REPLACE')
_vg = ob_002_1.vertex_groups.new(name='骨骼.001')
for _i, _w in zip([0, 1, 2, 3, 4, 5, 6, 7, 8, 9, 10, 11, 32, 33, 34, 35, 36, 37, 38, 39, 40, 41, 48, 49, 50, 51, 52, 53, 54, 55, 56, 57, 58, 59, 60, 61, 62, 63, 64, 65, 96, 97, 98, 99, 100, 101, 102, 103, 104, 105, 106, 107, 120, 121, 122, 123, 124, 125, 130, 131, 132, 133, 134, 135, 136, 137, 138, 139, 146, 147, 148, 158, 159, 160, 161, 171, 172, 173, 176, 177, 178, 179, 180, 191, 192, 193, 202, 203, 204], [0.7316, 0.6904, 0.7483, 0.7292, 0.2231, 0.1815, 0.2308, 0.1874, 0.1019, 0.1187, 0.1177, 0.1028, 0.7237, 0.7317, 0.7381, 0.7343, 0.2513, 0.2392, 0.1663, 0.1629, 0.007842, 0.008573, 0.7734, 0.8057, 0.7736, 0.7871, 0.8144, 0.7816, 0.157, 0.14, 0.1715, 0.1563, 0.1418, 0.1711, 0.0791, 0.06544, 0.08592, 0.07932, 0.06763, 0.08835, 0.7499, 0.7752, 0.7591, 0.7638, 0.7821, 0.7538, 0.1751, 0.1291, 0.1409, 0.1377, 0.1243, 0.1741, 0.4702, 0.5546, 0.2095, 0.1944, 0.1353, 0.1312, 0.5771, 0.6607, 0.7644, 0.783, 0.5835, 0.5544, 0.7482, 0.743, 0.5381, 0.5464, 0.2188, 0.1145, 0.09997, 0.7074, 0.2084, 0.1235, 0.004512, 0.506, 0.2039, 0.1313, 0.6314, 0.7694, 0.5819, 0.7414, 0.5451, 0.0873, 0.04281, 0.001938, 0.06976, 0.01856, 0.001265]): _vg.add([_i], _w, 'REPLACE')
_vg = ob_002_1.vertex_groups.new(name='骨骼.002')
for _i, _w in zip([0, 1, 2, 3, 4, 5, 6, 7, 8, 9, 10, 11, 12, 15, 16, 32, 33, 34, 35, 48, 49, 50, 51, 52, 53, 54, 55, 56, 57, 58, 59, 60, 61, 62, 63, 64, 65, 96, 97, 98, 99, 100, 101, 120, 121, 122, 123, 124, 125, 126, 127, 128, 129, 130, 131, 132, 133, 134, 135, 136, 137, 138, 139, 146, 147, 148, 150, 151, 158, 171, 172, 173, 174, 175, 176, 177, 178, 179, 180], [0.1588, 0.2273, 0.1416, 0.1862, 0.6093, 0.7309, 0.5917, 0.6777, 0.4813, 0.3352, 0.3483, 0.7163, 0.05143, 0.04103, 0.01559, 0.05447, 0.05795, 0.07812, 0.07107, 0.1385, 0.1247, 0.153, 0.1381, 0.117, 0.1306, 0.7016, 0.7203, 0.6674, 0.721, 0.7241, 0.6728, 0.3623, 0.3025, 0.3213, 0.4246, 0.3261, 0.3383, 0.04045, 0.02317, 0.0486, 0.03857, 0.01636, 0.03395, 0.4619, 0.3696, 0.6946, 0.72, 0.6926, 0.7368, 0.1067, 0.09156, 0.1459, 0.1101, 0.3175, 0.2401, 0.1059, 0.09285, 0.2942, 0.3173, 0.05695, 0.05151, 0.009225, 0.005864, 0.5918, 0.3197, 0.7179, 0.06773, 0.01755, 0.07551, 0.4243, 0.7062, 0.7255, 0.09999, 0.1462, 0.2665, 0.1025, 0.2956, 0.05445, 0.005779]): _vg.add([_i], _w, 'REPLACE')
_vg = ob_002_1.vertex_groups.new(name='骨骼.003')
for _i, _w in zip([0, 2, 3, 4, 5, 6, 7, 8, 9, 10, 11, 12, 13, 14, 15, 16, 17, 18, 19, 20, 21, 22, 23, 48, 53, 54, 55, 56, 57, 58, 59, 60, 61, 62, 63, 64, 65, 66, 67, 68, 69, 70, 71, 72, 73, 74, 75, 76, 77, 78, 79, 80, 81, 82, 83, 120, 121, 122, 123, 124, 125, 126, 127, 128, 129, 132, 134, 135, 140, 141, 142, 143, 144, 145, 146, 147, 148, 149, 150, 151, 152, 153, 171, 172, 173, 174, 175, 177, 178, 181, 182, 183], [0.0274, 0.02234, 0.0006529, 0.1526, 0.07283, 0.1599, 0.1209, 0.4093, 0.5372, 0.5259, 0.173, 0.8023, 0.8223, 0.7046, 0.8145, 0.8049, 0.819, 0.7509, 0.8038, 0.1119, 0.1473, 0.1676, 0.1131, 0.008724, 0.008291, 0.1307, 0.1306, 0.1485, 0.1115, 0.1247, 0.144, 0.5531, 0.6276, 0.5865, 0.4904, 0.6016, 0.5672, 0.8814, 0.9056, 0.8829, 0.8757, 0.8935, 0.8501, 0.8256, 0.8394, 0.8291, 0.8197, 0.8287, 0.8056, 0.08323, 0.06371, 0.09354, 0.08749, 0.06981, 0.102, 0.01264, 0.02112, 0.08039, 0.0711, 0.162, 0.1221, 0.7326, 0.7027, 0.7008, 0.7344, 0.005321, 0.07924, 0.08455, 0.7352, 0.7114, 0.8428, 0.8252, 0.5362, 0.609, 0.1733, 0.5575, 0.1746, 0.6857, 0.6934, 0.7665, 0.1313, 0.08773, 0.0137, 0.07475, 0.1333, 0.7188, 0.6994, 0.00422, 0.08026, 0.6978, 0.82, 0.5866]): _vg.add([_i], _w, 'REPLACE')
_vg = ob_002_1.vertex_groups.new(name='骨骼.004')
for _i, _w in zip([12, 13, 14, 15, 16, 17, 18, 19, 20, 21, 22, 23, 24, 25, 26, 27, 28, 29, 30, 31, 66, 67, 68, 69, 70, 71, 72, 73, 74, 75, 76, 77, 78, 79, 80, 81, 82, 83, 84, 85, 86, 87, 88, 89, 90, 91, 92, 93, 94, 95, 126, 127, 128, 129, 140, 141, 142, 143, 144, 145, 149, 150, 151, 152, 153, 154, 155, 156, 157, 168, 169, 170, 174, 175, 181, 182, 183], [0.1462, 0.1772, 0.2949, 0.14, 0.1623, 0.1804, 0.2487, 0.1729, 0.885, 0.8525, 0.8323, 0.884, 0.9945, 0.9934, 0.9929, 0.9938, 0.9993, 0.9992, 0.9992, 0.9992, 0.1038, 0.09042, 0.1158, 0.1112, 0.103, 0.1487, 0.1637, 0.1575, 0.1697, 0.1722, 0.1688, 0.1934, 0.9154, 0.9358, 0.9062, 0.9115, 0.9299, 0.8978, 0.9969, 0.9985, 0.9972, 0.9963, 0.9975, 0.9959, 0.9994, 0.9995, 0.9995, 0.9994, 0.9994, 0.9993, 0.1608, 0.2058, 0.1533, 0.1555, 0.2644, 0.2882, 0.1568, 0.1744, 0.4636, 0.3907, 0.3139, 0.2389, 0.1997, 0.8686, 0.9095, 0.9955, 0.996, 0.9993, 0.9993, 0.9995, 0.9995, 0.9995, 0.1812, 0.1544, 0.3018, 0.1796, 0.4132]): _vg.add([_i], _w, 'REPLACE')
_vg = ob_002_1.vertex_groups.new(name='骨骼.005')
for _i, _w in zip([32, 33, 34, 35, 36, 37, 38, 39, 40, 41, 42, 43, 44, 45, 46, 47, 96, 97, 98, 99, 101, 102, 103, 104, 105, 106, 107, 108, 109, 110, 111, 112, 113, 114, 115, 116, 117, 118, 119, 136, 137, 138, 139, 158, 159, 160, 161, 162, 163, 164, 165, 166, 167, 179, 180, 184, 185, 186, 187, 188, 189, 190, 191, 192, 193, 194, 195, 196, 197, 198, 199, 202, 203, 204, 205, 206, 207, 208, 209], [0.01082, 0.00971, 0.003335, 0.006859, 0.1024, 0.1083, 0.1217, 0.1184, 0.5446, 0.5548, 0.9188, 0.9231, 0.9583, 0.9561, 0.9949, 0.9954, 0.006254, 0.0007246, 0.003082, 0.001283, 0.002605, 0.1147, 0.1161, 0.1185, 0.1145, 0.1084, 0.1049, 0.7884, 0.9022, 0.9267, 0.9347, 0.9147, 0.7984, 0.9762, 0.9884, 0.993, 0.9942, 0.9884, 0.975, 0.009057, 0.01337, 0.06848, 0.07138, 0.02364, 0.1796, 0.1723, 0.7015, 0.9401, 0.9645, 0.9979, 0.9794, 0.9931, 0.9998, 0.01392, 0.07745, 0.8706, 0.9873, 0.8033, 0.9489, 0.8748, 0.9503, 0.9989, 0.5327, 0.6808, 0.7487, 0.9121, 0.6785, 0.7995, 0.1215, 0.01317, 0.06916, 0.5928, 0.7477, 0.6887, 0.7933, 0.2192, 0.1684, 0.04369, 0.02146]): _vg.add([_i], _w, 'REPLACE')
_vg = ob_002_1.vertex_groups.new(name='骨骼.006')
for _i, _w in zip([184, 186, 187, 188, 189, 193, 194, 195, 196, 197, 198, 199, 200, 201, 204, 205, 206, 207, 208, 209, 210, 211, 212], [0.1294, 0.1967, 0.05114, 0.1252, 0.04932, 0.04484, 0.03689, 0.3215, 0.2005, 0.8785, 0.9684, 0.9308, 0.9776, 0.9981, 0.1158, 0.1607, 0.7808, 0.8316, 0.9532, 0.9643, 0.9756, 0.9811, 0.9829]): _vg.add([_i], _w, 'REPLACE')
_m = ob_002_1.modifiers.new('骨架', 'ARMATURE')
_m.object = ob_002

# ---- collection membership
col_collection.objects.link(ob_x)
col_collection.objects.link(ob_001)
col_collection.objects.link(ob_x_1)
col_collection.objects.link(ob_001_1)
col_collection.objects.link(ob_002)
col_collection.objects.link(ob_002_1)

# ---- scene / render settings (as saved in the file)
scene.frame_start = 1; scene.frame_end = 65; scene.frame_set(-1)
scene.render.engine = 'BLENDER_EEVEE_NEXT'
bpy.context.view_layer.update()

# ---- added for rendering (the .blend has no active camera and no usable light): camera, sun
cam_auto = bpy.data.cameras.new('AutoCamera')
cam_auto.lens = 50.0
cam_auto.sensor_width = 36.0
cam_auto.clip_end = 1000.0
ob_auto_camera = bpy.data.objects.new('AutoCamera', cam_auto)
scene.collection.objects.link(ob_auto_camera)
ob_auto_camera.location = (10.6466, -10.6848, 5.42033)
ob_auto_camera.rotation_euler = (1.09748, -7.21219e-08, 0.694738)
scene.camera = ob_auto_camera
light_auto_sun = bpy.data.lights.new('AutoSun', 'SUN')
light_auto_sun.energy = 3.0
light_auto_sun.angle = 0.0523599
ob_auto_sun = bpy.data.objects.new('AutoSun', light_auto_sun)
scene.collection.objects.link(ob_auto_sun)
ob_auto_sun.rotation_euler = (0.872665, 0.174533, 0.523599)
bpy.context.view_layer.update()
